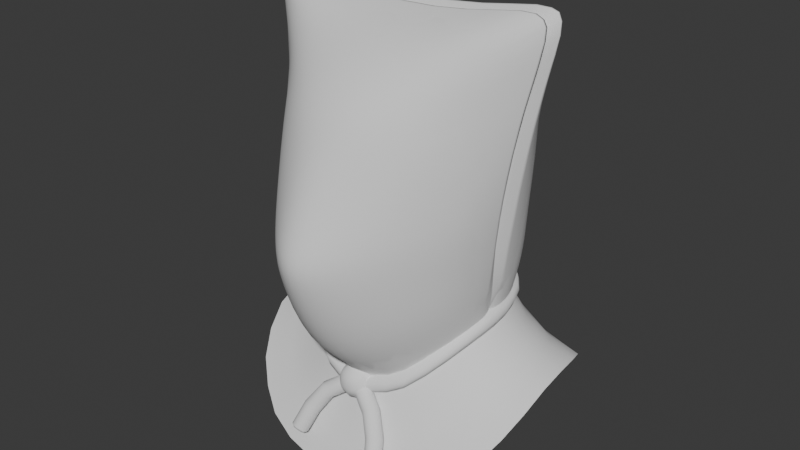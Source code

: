 # Source: Attire_Accessory_Mask_HeadBag.blend  (saved by Blender 4.3.34; exported with 4.5.12 LTS)
import bpy
from mathutils import Matrix  # noqa: F401  (used for matrix-valued properties, if any)

bpy.ops.wm.read_factory_settings(use_empty=True)
scene = bpy.context.scene
scene.name = 'Scene'

# ---- world
world_world = bpy.data.worlds.new('World'); scene.world = world_world
world_world.use_nodes = True; world_world.node_tree.nodes.clear()
_N = world_world.node_tree.nodes; _L = world_world.node_tree.links
n0 = _N.new('ShaderNodeOutputWorld'); n0.name = 'World Output'; n0.location = (300, 300)
n1 = _N.new('ShaderNodeBackground'); n1.name = 'Background'; n1.location = (10, 300)
n1.inputs[0].default_value = (0.05088, 0.05088, 0.05088, 1.0)
_L.new(n1.outputs[0], n0.inputs[0])
n0.is_active_output = True
world_world.color = (0.05088, 0.05088, 0.05088)
world_world.use_sun_shadow = False
world_world.sun_shadow_jitter_overblur = 0.0

# ---- meshes
me_attire_accessory_mask_headbag = bpy.data.meshes.new('Attire_Accessory_Mask_HeadBag')
me_attire_accessory_mask_headbag.from_pydata([(0.1381, 0.01927, 1.494), (0.1209, -0.07481, 1.446), (0.1381, -0.03444, 1.48), (0.02895, -0.1129, 1.4), (0.08356, -0.1018, 1.415), (0.05741, -0.1092, 1.405), (0.0, -0.1142, 1.398), (0.1064, 0.08831, 1.468), (0.1238, 0.07099, 1.479), (0.02828, 0.1139, 1.451), (0.08279, 0.102, 1.458), (0.0567, 0.1103, 1.453), (0.0, 0.1147, 1.45), (0.1042, -0.08952, 1.429), (0.1317, -0.05613, 1.464), (0.1395, -0.007488, 1.491), (0.1332, 0.04703, 1.49), (0.06704, 0.04373, 1.529), (0.05788, 0.05701, 1.529), (0.04702, 0.068, 1.529), (0.03435, 0.07682, 1.529), (0.01475, -0.07909, 1.473), (0.01856, 0.08249, 1.529), (0.02982, -0.07523, 1.478), (0.0, 0.08377, 1.529), (0.04227, -0.0694, 1.485), (0.05463, -0.05928, 1.496), (0.06428, -0.04572, 1.508), (0.07137, -0.03314, 1.516), (0.07578, -0.01782, 1.523), (0.07728, -0.002335, 1.526), (0.07654, 0.01362, 1.528), (0.07296, 0.02894, 1.528), (0.06705, 0.04372, 1.544), (0.05788, 0.05701, 1.544), (0.04702, 0.068, 1.544), (0.03434, 0.07682, 1.544), (0.01266, -0.07932, 1.487), (0.01855, 0.0825, 1.544), (0.02971, -0.07527, 1.493), (0.0, 0.08377, 1.544), (0.04208, -0.06952, 1.5), (0.05444, -0.05948, 1.511), (0.06422, -0.0458, 1.523), (0.0713, -0.0333, 1.531), (0.07576, -0.01791, 1.538), (0.07728, -0.002375, 1.541), (0.07654, 0.0136, 1.543), (0.07296, 0.02893, 1.543), (0.0, -0.1002, 1.421), (0.0, -0.08901, 1.446), (0.02492, -0.09861, 1.423), (0.02053, -0.08736, 1.448), (0.04852, -0.09452, 1.428), (0.03925, -0.08296, 1.453), (0.06935, -0.08724, 1.437), (0.05547, -0.07586, 1.461), (0.086, -0.07555, 1.449), (0.0694, -0.06443, 1.473), (0.09932, -0.06171, 1.464), (0.08008, -0.0506, 1.485), (0.1083, -0.04621, 1.477), (0.08748, -0.03723, 1.496), (0.1138, -0.02784, 1.49), (0.09197, -0.02119, 1.505), (0.1155, -0.005492, 1.498), (0.09346, -0.003215, 1.51), (0.1143, 0.01731, 1.501), (0.0925, 0.01551, 1.513), (0.1097, 0.04059, 1.499), (0.08836, 0.0342, 1.512), (0.1014, 0.06069, 1.492), (0.08132, 0.05122, 1.509), (0.08735, 0.07569, 1.485), (0.07014, 0.0651, 1.507), (0.06892, 0.08796, 1.48), (0.05625, 0.07654, 1.505), (0.04837, 0.09629, 1.477), (0.04041, 0.08518, 1.503), (0.02481, 0.1007, 1.476), (0.02132, 0.09042, 1.503), (0.0, 0.1017, 1.475), (0.0, 0.09161, 1.503), (0.05216, 0.07411, 1.537), (0.03801, 0.08391, 1.537), (0.0, 0.09173, 1.536), (0.02019, 0.09031, 1.537), (0.01405, -0.08723, 1.48), (0.0325, -0.08275, 1.485), (0.04639, -0.07623, 1.492), (0.06036, -0.06483, 1.504), (0.07099, -0.05004, 1.515), (0.0787, -0.03629, 1.524), (0.08361, -0.01935, 1.53), (0.08526, -0.002554, 1.533), (0.08445, 0.01471, 1.535), (0.08057, 0.03134, 1.536), (0.06403, 0.0621, 1.537), (0.07408, 0.0475, 1.536), (0.07273, 0.04677, 1.531), (0.07912, 0.03088, 1.531), (0.08295, 0.01449, 1.53), (0.08375, -0.002532, 1.528), (0.08211, -0.0191, 1.525), (0.07726, -0.03576, 1.519), (0.06968, -0.04926, 1.51), (0.05917, -0.06385, 1.499), (0.04552, -0.07495, 1.487), (0.03194, -0.0813, 1.48), (0.0, 0.0902, 1.531), (0.01987, 0.0888, 1.531), (0.0373, 0.08255, 1.532), (0.05118, 0.07294, 1.532), (0.06286, 0.06113, 1.532), (0.07272, 0.04677, 1.542), (0.07911, 0.03088, 1.541), (0.08292, 0.01451, 1.54), (0.08373, -0.002505, 1.539), (0.0821, -0.01904, 1.535), (0.0773, -0.03565, 1.529), (0.06971, -0.0492, 1.52), (0.0593, -0.06372, 1.509), (0.04566, -0.07489, 1.497), (0.03203, -0.08132, 1.49), (0.0, 0.0902, 1.542), (0.01988, 0.0888, 1.542), (0.01337, -0.08576, 1.485), (0.0373, 0.08254, 1.542), (0.05117, 0.07294, 1.542), (0.06285, 0.06112, 1.542), (0.009501, -0.09002, 1.488), (0.01089, -0.08616, 1.489), (0.01113, -0.08181, 1.49), (0.01057, -0.08149, 1.466), (0.01214, -0.0907, 1.479), (0.01089, -0.09141, 1.484), (0.0, -0.09211, 1.49), (0.005637, -0.09141, 1.489), (0.0, -0.09176, 1.467), (0.006008, -0.09437, 1.484), (0.00633, -0.09538, 1.478), (0.007975, -0.0932, 1.473), (0.0, -0.09538, 1.484), (0.0, -0.09647, 1.478), (0.0, -0.09513, 1.472), (0.006081, -0.08517, 1.492), (0.0, -0.08709, 1.493), (0.0, -0.08722, 1.464), (0.008221, -0.08475, 1.465), (0.0, -0.08325, 1.463), (0.006212, -0.08268, 1.464), (0.0191, -0.09429, 1.458), (0.01919, -0.09744, 1.46), (0.02076, -0.09928, 1.463), (0.0234, -0.0993, 1.467), (0.0264, -0.09751, 1.469), (0.02895, -0.09438, 1.469), (0.03038, -0.09075, 1.468), (0.03029, -0.0876, 1.465), (0.02872, -0.08577, 1.462), (0.02608, -0.08574, 1.459), (0.02308, -0.08753, 1.457), (0.02053, -0.09066, 1.456), (0.02854, -0.1021, 1.442), (0.02901, -0.1054, 1.444), (0.03125, -0.1076, 1.447), (0.03465, -0.1082, 1.449), (0.0383, -0.1069, 1.45), (0.04123, -0.104, 1.45), (0.04265, -0.1005, 1.449), (0.04218, -0.09713, 1.446), (0.03995, -0.09489, 1.444), (0.03655, -0.09436, 1.442), (0.03289, -0.09568, 1.44), (0.02996, -0.0985, 1.44), (0.04244, -0.1125, 1.424), (0.00964, -0.09275, 1.476), (0.006965, -0.09163, 1.469), (0.006994, -0.08851, 1.466), (0.0164, -0.08105, 1.466), (0.01765, -0.08148, 1.475), (0.01856, -0.08463, 1.476), (0.0341, -0.1116, 1.424), (0.03728, -0.1126, 1.422), (0.03769, -0.1148, 1.424), (0.03469, -0.1148, 1.426), (0.03937, -0.1164, 1.426), (0.03717, -0.1172, 1.429), (0.04187, -0.1169, 1.427), (0.04088, -0.118, 1.43), (0.04452, -0.1163, 1.427), (0.04483, -0.117, 1.43), (0.04661, -0.1146, 1.426), (0.04795, -0.1145, 1.429), (0.04759, -0.1124, 1.425), (0.04941, -0.1112, 1.428), (0.04718, -0.1102, 1.423), (0.04882, -0.108, 1.425), (0.0455, -0.1086, 1.422), (0.04634, -0.1056, 1.423), (0.043, -0.1081, 1.421), (0.04263, -0.1048, 1.422), (0.04035, -0.1088, 1.421), (0.03869, -0.1058, 1.421), (0.03826, -0.1104, 1.421), (0.03556, -0.1083, 1.422), (0.05951, -0.07473, 1.753), (0.06199, 0.04879, 1.76), (0.0, 0.06077, 1.758), (0.03374, 0.05758, 1.758), (0.06578, 0.05461, 1.736), (0.06006, -0.08611, 1.727), (0.03196, -0.08408, 1.755), (0.0, -0.08699, 1.756), (0.0, 0.08086, 1.732), (0.03344, 0.07529, 1.733), (0.09718, 0.02605, 1.744), (0.08782, -0.05854, 1.735), (0.03103, -0.1042, 1.728), (0.0, -0.1098, 1.729), (0.03995, 0.03356, 1.779), (0.0, 0.03435, 1.778), (0.03874, -0.05624, 1.779), (0.0, -0.05769, 1.779), (0.06922, 0.05702, 1.704), (0.0612, -0.09451, 1.698), (0.0, 0.09338, 1.7), (0.03513, 0.08576, 1.701), (0.09748, 0.02505, 1.711), (0.08753, -0.06185, 1.706), (0.03104, -0.1172, 1.695), (0.0, -0.1264, 1.694), (0.06934, 0.05854, 1.669), (0.06138, -0.1022, 1.658), (0.0, 0.09847, 1.665), (0.03607, 0.08897, 1.665), (0.09564, 0.02579, 1.674), (0.08723, -0.06372, 1.668), (0.03104, -0.1314, 1.65), (0.0, -0.1464, 1.646), (0.06816, 0.05986, 1.634), (0.06239, -0.1032, 1.626), (0.0, 0.1002, 1.632), (0.03705, 0.0896, 1.632), (0.09162, 0.02768, 1.637), (0.08677, -0.06213, 1.633), (0.03155, -0.1377, 1.621), (0.0, -0.155, 1.619), (0.0, 0.09938, 1.601), (0.0, 0.09465, 1.572), (0.03795, 0.0892, 1.601), (0.03724, 0.08521, 1.573), (0.06699, 0.06151, 1.602), (0.06476, 0.06136, 1.573), (0.08722, 0.02982, 1.602), (0.08241, 0.03142, 1.572), (0.08394, -0.05692, 1.598), (0.0793, -0.04918, 1.562), (0.06226, -0.09777, 1.593), (0.06057, -0.08385, 1.55), (0.03206, -0.1326, 1.59), (0.03216, -0.1108, 1.537), (0.0, -0.1484, 1.588), (0.0, -0.1206, 1.531), (0.07032, 0.03098, 1.781), (0.09555, 0.02671, 1.768), (0.09423, 0.02332, 1.783), (0.08879, -0.05453, 1.76), (0.06844, -0.05364, 1.779), (0.09036, -0.0476, 1.78), (0.01757, 0.05982, 1.758), (0.04783, 0.05447, 1.759), (0.06343, 0.05265, 1.749), (0.05953, -0.08124, 1.74), (0.04612, -0.08045, 1.754), (0.0164, -0.08624, 1.756), (0.01685, 0.07971, 1.732), (0.0, 0.07159, 1.746), (0.03321, 0.06717, 1.746), (0.04962, 0.06662, 1.734), (0.08206, 0.04064, 1.74), (0.07364, -0.07325, 1.73), (0.01565, -0.1085, 1.729), (0.04589, -0.09661, 1.727), (0.03122, -0.09529, 1.742), (0.0, -0.09944, 1.743), (0.02085, 0.03411, 1.779), (0.02013, -0.05723, 1.779), (0.03544, 0.0467, 1.769), (0.0, 0.04861, 1.769), (0.0, -0.07295, 1.768), (0.03389, -0.07092, 1.767), (0.01759, 0.09194, 1.7), (0.05249, 0.07318, 1.702), (0.08464, 0.04064, 1.708), (0.07472, -0.07887, 1.701), (0.01551, -0.1239, 1.694), (0.04647, -0.1074, 1.696), (0.0876, -0.06026, 1.721), (0.06073, -0.09034, 1.714), (0.03424, 0.08154, 1.717), (0.06787, 0.05596, 1.721), (0.03102, -0.1109, 1.713), (0.0, -0.118, 1.713), (0.09752, 0.02541, 1.729), (0.0, 0.08816, 1.717), (0.01823, 0.09639, 1.665), (0.05318, 0.07538, 1.667), (0.08408, 0.04171, 1.671), (0.07523, -0.0833, 1.663), (0.01552, -0.1419, 1.648), (0.04647, -0.1181, 1.654), (0.08737, -0.0631, 1.688), (0.06128, -0.0988, 1.678), (0.03569, 0.08801, 1.683), (0.06962, 0.05786, 1.686), (0.031, -0.1245, 1.672), (0.0, -0.1367, 1.67), (0.09687, 0.02521, 1.693), (0.0, 0.09661, 1.682), (0.01902, 0.09763, 1.632), (0.05336, 0.07615, 1.633), (0.08149, 0.04343, 1.635), (0.076, -0.08257, 1.63), (0.01576, -0.15, 1.62), (0.0473, -0.1218, 1.624), (0.0, 0.09961, 1.648), (0.03652, 0.08939, 1.648), (0.06189, -0.1036, 1.641), (0.03126, -0.1358, 1.634), (0.08717, -0.06344, 1.651), (0.06878, 0.05915, 1.651), (0.0, -0.1526, 1.631), (0.09379, 0.02665, 1.655), (0.0, 0.1002, 1.616), (0.03761, 0.0897, 1.617), (0.01972, 0.09685, 1.601), (0.0, 0.09756, 1.586), (0.03784, 0.08764, 1.587), (0.01941, 0.09216, 1.572), (0.0, 0.09074, 1.558), (0.03616, 0.08227, 1.558), (0.0676, 0.06075, 1.618), (0.05355, 0.07677, 1.602), (0.06612, 0.06176, 1.587), (0.05225, 0.07464, 1.573), (0.06278, 0.06028, 1.558), (0.08941, 0.02877, 1.619), (0.07866, 0.04551, 1.602), (0.08498, 0.03073, 1.587), (0.07512, 0.04642, 1.573), (0.07925, 0.03183, 1.558), (0.08564, -0.05982, 1.616), (0.08189, -0.05364, 1.58), (0.076, -0.04283, 1.545), (0.06247, -0.1013, 1.611), (0.0747, -0.07705, 1.596), (0.06184, -0.09223, 1.572), (0.0715, -0.06655, 1.556), (0.05791, -0.07212, 1.53), (0.03179, -0.1369, 1.608), (0.04772, -0.1167, 1.591), (0.03237, -0.124, 1.564), (0.04719, -0.09903, 1.543), (0.03093, -0.09337, 1.514), (0.0, -0.154, 1.607), (0.01608, -0.144, 1.589), (0.0, -0.137, 1.561), (0.01628, -0.1181, 1.533), (0.0, -0.1006, 1.508), (0.08373, 0.02755, 1.782), (0.09424, 0.02567, 1.777), (0.0783, 0.03907, 1.763), (0.08905, -0.05144, 1.771), (0.08071, -0.05109, 1.779), (0.06317, 0.0417, 1.77), (0.06115, -0.06563, 1.766), (0.05609, 0.03275, 1.78), (0.09659, 0.02664, 1.757), (0.05469, -0.05516, 1.779), (0.08835, -0.05673, 1.748), (0.07322, -0.06621, 1.755), (0.08628, 0.0001516, 1.571), (0.08706, 0.004303, 1.571), (0.09254, -0.003384, 1.603), (0.09328, -0.0001242, 1.603), (0.09915, -0.005712, 1.639), (0.09983, -0.002482, 1.639), (0.1064, -0.007185, 1.679), (0.1069, -0.004066, 1.678), (0.114, -0.007081, 1.719), (0.1142, -0.00413, 1.718), (0.1213, -0.00534, 1.754), (0.1213, -0.00252, 1.754), (0.0, -0.004507, 1.794), (0.06054, -0.003762, 1.798), (0.0, -0.001531, 1.794), (0.05946, -0.0008449, 1.798), (0.08615, -0.0181, 1.568), (0.08549, -0.01393, 1.569), (0.09247, -0.02241, 1.601), (0.09195, -0.01906, 1.602), (0.09865, -0.02642, 1.639), (0.0983, -0.02305, 1.639), (0.1052, -0.02796, 1.678), (0.1052, -0.02471, 1.678), (0.1128, -0.02747, 1.718), (0.1131, -0.02445, 1.718), (0.1202, -0.02538, 1.752), (0.1207, -0.02256, 1.753), (0.0, -0.02461, 1.794), (0.05936, -0.02377, 1.798), (0.0, -0.02175, 1.794), (0.06055, -0.02097, 1.798), (0.1249, 0.0003986, 1.803), (0.1057, 0.0003023, 1.805), (0.1254, -0.002306, 1.803), (0.1066, -0.002527, 1.805), (0.1279, -0.0004927, 1.787), (0.1283, -0.003203, 1.787), (0.1251, -0.01931, 1.802), (0.1064, -0.01957, 1.805), (0.1244, -0.02193, 1.802), (0.1055, -0.02228, 1.805), (0.1279, -0.02028, 1.787), (0.1273, -0.02294, 1.786), (0.01702, 0.0705, 1.746), (0.04822, 0.06144, 1.747), (0.07822, 0.03513, 1.772), (0.0457, -0.08959, 1.741), (0.01587, -0.09847, 1.743), (0.08004, 0.04051, 1.752), (0.01858, 0.048, 1.769), (0.01757, -0.07236, 1.768), (0.07427, -0.0602, 1.767), (0.07421, -0.07607, 1.716), (0.05123, 0.07051, 1.719), (0.01555, -0.1162, 1.713), (0.01714, 0.08691, 1.717), (0.04624, -0.1021, 1.713), (0.0837, 0.04056, 1.725), (0.07497, -0.0815, 1.682), (0.05305, 0.07467, 1.684), (0.01549, -0.1332, 1.67), (0.08473, 0.04105, 1.69), (0.01793, 0.09487, 1.682), (0.04644, -0.1131, 1.674), (0.0186, 0.09723, 1.648), (0.04684, -0.121, 1.637), (0.07572, -0.08364, 1.646), (0.05324, 0.07578, 1.649), (0.01562, -0.1476, 1.632), (0.08291, 0.0425, 1.653), (0.01944, 0.09761, 1.616), (0.01972, 0.09501, 1.587), (0.01884, 0.08851, 1.558), (0.05353, 0.07664, 1.617), (0.05317, 0.07609, 1.587), (0.05075, 0.07264, 1.558), (0.08008, 0.04451, 1.618), (0.0771, 0.0462, 1.587), (0.07251, 0.0461, 1.558), (0.0756, -0.08031, 1.614), (0.07348, -0.07278, 1.576), (0.06842, -0.05769, 1.538), (0.04755, -0.1205, 1.609), (0.04783, -0.1098, 1.568), (0.0452, -0.0843, 1.521), (0.01589, -0.1491, 1.607), (0.01631, -0.1335, 1.562), (0.0157, -0.09881, 1.509), (0.04812, -0.06889, 1.767), (0.07329, -0.07023, 1.742), (0.04962, 0.04508, 1.769), (0.08228, 0.0006532, 1.556), (0.08312, 0.007786, 1.557), (0.08949, -0.001637, 1.586), (0.09022, 0.001632, 1.587), (0.09576, -0.004693, 1.62), (0.09648, -0.001442, 1.62), (0.1027, -0.006583, 1.659), (0.1033, -0.003397, 1.659), (0.1102, -0.007363, 1.699), (0.1106, -0.004327, 1.699), (0.1176, -0.006363, 1.737), (0.1177, -0.003481, 1.736), (0.03109, -0.004294, 1.795), (0.03042, -0.001337, 1.795), (0.08197, -0.01645, 1.553), (0.08157, -0.009646, 1.554), (0.0894, -0.02015, 1.585), (0.08889, -0.01682, 1.585), (0.09555, -0.02461, 1.62), (0.09509, -0.02125, 1.62), (0.1018, -0.0275, 1.658), (0.1016, -0.02418, 1.658), (0.1089, -0.02794, 1.698), (0.1091, -0.0248, 1.699), (0.1164, -0.02657, 1.735), (0.1168, -0.02366, 1.736), (0.03037, -0.02438, 1.795), (0.03111, -0.02153, 1.795), (0.1183, 0.0004905, 1.805), (0.1189, -0.002271, 1.805), (0.1279, 9.964e-05, 1.797), (0.1284, -0.002589, 1.797), (0.1187, -0.01928, 1.805), (0.1179, -0.02193, 1.805), (0.1281, -0.01962, 1.797), (0.1274, -0.02224, 1.797), (0.08654, -0.003092, 1.802), (0.08547, -0.0002138, 1.802), (0.1254, -0.004196, 1.772), (0.1252, -0.001437, 1.772), (0.08529, -0.02298, 1.802), (0.08647, -0.02022, 1.802), (0.1243, -0.02407, 1.771), (0.1249, -0.02134, 1.771), (0.1109, 0.01073, 1.75), (0.1075, 0.009324, 1.715), (0.04935, 0.01598, 1.79), (0.08727, 0.0155, 1.794), (0.1031, 0.009732, 1.676), (0.09743, 0.01154, 1.638), (0.09176, 0.01378, 1.602), (0.08275, 0.01645, 1.557), (0.07024, 0.01594, 1.792), (0.09456, 0.0126, 1.62), (0.1093, 0.009872, 1.733), (0.08901, 0.0151, 1.587), (0.09991, 0.01443, 1.794), (0.1122, 0.01281, 1.787), (0.1003, 0.01053, 1.657), (0.02546, 0.01592, 1.788), (0.1055, 0.009291, 1.696), (0.1126, 0.01164, 1.765), (0.1134, 0.01238, 1.778), (0.0, 0.01589, 1.787), (0.08606, 0.01651, 1.572), (0.1082, 0.01322, 1.792), (0.1009, -0.04395, 1.712), (0.08547, -0.03808, 1.793), (0.09737, -0.04471, 1.673), (0.09413, -0.043, 1.636), (0.08957, -0.03838, 1.6), (0.1044, -0.04164, 1.743), (0.1083, -0.03894, 1.772), (0.04833, -0.03965, 1.789), (0.0, -0.04074, 1.787), (0.08391, -0.03257, 1.566), (0.1051, -0.03673, 1.79), (0.1067, -0.0403, 1.759), (0.09202, -0.04091, 1.618), (0.0869, -0.03575, 1.582), (0.06885, -0.03888, 1.792), (0.09756, -0.03722, 1.793), (0.1025, -0.04292, 1.728), (0.08063, -0.02711, 1.55), (0.02492, -0.04039, 1.788), (0.1081, -0.03761, 1.783), (0.09581, -0.04424, 1.655), (0.0991, -0.04459, 1.693), (0.0, -0.01321, 1.786), (0.06024, -0.01257, 1.79), (0.1114, -0.01433, 1.749), (0.1053, -0.01574, 1.719), (0.0987, -0.0158, 1.679), (0.09253, -0.01423, 1.639), (0.0873, -0.01127, 1.602), (0.08349, -0.007282, 1.57), (0.09667, -0.01183, 1.795), (0.1137, -0.01179, 1.791), (0.1168, -0.01268, 1.776), (0.03208, -0.013, 1.787), (0.1083, -0.01515, 1.735), (0.1021, -0.01597, 1.7), (0.09553, -0.01521, 1.659), (0.08965, -0.01289, 1.62), (0.08537, -0.009394, 1.586), (0.08119, -0.004934, 1.555), (0.1072, -0.0117, 1.795), (0.1168, -0.01212, 1.785), (0.08152, -0.01214, 1.793), (0.1146, -0.01346, 1.763)], [], [(6, 3, 51, 49), (49, 51, 52, 50), (150, 52, 133), (3, 5, 53, 51), (51, 53, 54, 52), (52, 150, 149, 50), (5, 4, 55, 53), (53, 55, 56, 54), (54, 56, 25, 23), (4, 13, 57, 55), (55, 57, 58, 56), (56, 58, 26, 25), (13, 1, 59, 57), (57, 59, 60, 58), (58, 60, 27, 26), (1, 14, 61, 59), (59, 61, 62, 60), (60, 62, 28, 27), (14, 2, 63, 61), (61, 63, 64, 62), (62, 64, 29, 28), (2, 15, 65, 63), (63, 65, 66, 64), (64, 66, 30, 29), (15, 0, 67, 65), (65, 67, 68, 66), (66, 68, 31, 30), (0, 16, 69, 67), (67, 69, 70, 68), (68, 70, 32, 31), (16, 8, 71, 69), (69, 71, 72, 70), (70, 72, 17, 32), (8, 7, 73, 71), (71, 73, 74, 72), (72, 74, 18, 17), (7, 10, 75, 73), (73, 75, 76, 74), (74, 76, 19, 18), (10, 11, 77, 75), (75, 77, 78, 76), (76, 78, 20, 19), (11, 9, 79, 77), (77, 79, 80, 78), (78, 80, 22, 20), (9, 12, 81, 79), (79, 81, 82, 80), (80, 82, 24, 22), (100, 96, 95, 101), (31, 32, 100, 101), (101, 95, 94, 102), (30, 31, 101, 102), (102, 94, 93, 103), (29, 30, 102, 103), (103, 93, 92, 104), (28, 29, 103, 104), (104, 92, 91, 105), (27, 28, 104, 105), (105, 91, 90, 106), (26, 27, 105, 106), (106, 90, 89, 107), (25, 26, 106, 107), (107, 89, 88, 108), (23, 25, 107, 108), (109, 85, 86, 110), (22, 24, 109, 110), (88, 87, 181, 108), (110, 86, 84, 111), (20, 22, 110, 111), (111, 84, 83, 112), (19, 20, 111, 112), (112, 83, 97, 113), (18, 19, 112, 113), (113, 97, 98, 99), (17, 18, 113, 99), (96, 98, 114, 115), (33, 48, 115, 114), (48, 47, 116, 115), (95, 96, 115, 116), (47, 46, 117, 116), (94, 95, 116, 117), (46, 45, 118, 117), (93, 94, 117, 118), (45, 44, 119, 118), (92, 93, 118, 119), (44, 43, 120, 119), (91, 92, 119, 120), (43, 42, 121, 120), (90, 91, 120, 121), (42, 41, 122, 121), (89, 90, 121, 122), (41, 39, 123, 122), (88, 89, 122, 123), (40, 38, 125, 124), (86, 85, 124, 125), (39, 37, 126, 123), (38, 36, 127, 125), (84, 86, 125, 127), (36, 35, 128, 127), (83, 84, 127, 128), (35, 34, 129, 128), (97, 83, 128, 129), (34, 33, 114, 129), (98, 97, 129, 114), (32, 17, 99, 100), (99, 98, 96, 100), (126, 135, 134, 87), (131, 130, 135, 126), (132, 131, 126, 37), (139, 142, 143, 140), (140, 143, 144, 141), (130, 137, 139, 135), (135, 139, 140, 134), (137, 136, 142, 139), (130, 131, 145, 137), (137, 145, 146, 136), (147, 149, 150, 148), (131, 132, 145), (190, 175, 192), (192, 175, 194), (194, 175, 196), (196, 175, 198), (198, 175, 200), (200, 175, 202), (202, 175, 204), (184, 175, 186), (204, 175, 183), (186, 175, 188), (188, 175, 190), (154, 166, 167, 155), (155, 167, 168, 156), (156, 168, 169, 157), (157, 169, 170, 158), (158, 170, 171, 159), (159, 171, 172, 160), (160, 172, 173, 161), (161, 173, 174, 162), (162, 174, 163, 151), (151, 163, 164, 152), (152, 164, 165, 153), (153, 165, 166, 154), (164, 185, 187, 165), (165, 187, 189, 166), (166, 189, 191, 167), (167, 191, 193, 168), (168, 193, 195, 169), (169, 195, 197, 170), (170, 197, 199, 171), (171, 199, 201, 172), (172, 201, 203, 173), (173, 203, 205, 174), (174, 205, 182, 163), (163, 182, 185, 164), (141, 153, 154, 176), (177, 152, 153, 141), (178, 151, 152, 177), (148, 162, 151, 178), (133, 161, 162, 148), (179, 160, 161, 133), (21, 159, 160, 179), (180, 158, 159, 21), (181, 157, 158, 180), (87, 156, 157, 181), (134, 155, 156, 87), (176, 154, 155, 134), (141, 144, 138, 177), (177, 138, 178), (148, 178, 138, 147), (150, 133, 148), (140, 176, 134), (141, 176, 140), (87, 88, 123, 126), (21, 23, 180), (108, 181, 180, 23), (23, 21, 179, 54), (54, 179, 133, 52), (185, 182, 183, 184), (187, 185, 184, 186), (189, 187, 186, 188), (191, 189, 188, 190), (193, 191, 190, 192), (195, 193, 192, 194), (197, 195, 194, 196), (199, 197, 196, 198), (201, 199, 198, 200), (203, 201, 200, 202), (205, 203, 202, 204), (182, 205, 204, 183), (183, 175, 184), (214, 277, 426, 276), (277, 208, 270, 426), (426, 270, 209, 278), (276, 426, 278, 215), (215, 278, 427, 279), (278, 209, 271, 427), (427, 271, 207, 272), (279, 427, 272, 210), (494, 560, 543, 402), (266, 371, 428, 370), (371, 265, 372, 428), (428, 372, 207, 375), (370, 428, 375, 264), (211, 273, 429, 283), (273, 206, 274, 429), (429, 274, 212, 284), (283, 429, 284, 218), (218, 284, 430, 282), (284, 212, 275, 430), (430, 275, 213, 285), (282, 430, 285, 219), (520, 526, 377, 220), (210, 272, 431, 280), (272, 207, 372, 431), (431, 372, 265, 378), (280, 431, 378, 216), (209, 270, 432, 288), (270, 208, 289, 432), (432, 289, 221, 286), (288, 432, 286, 220), (222, 287, 433, 291), (287, 223, 290, 433), (433, 290, 213, 275), (291, 433, 275, 212), (269, 374, 434, 373), (374, 268, 376, 434), (434, 376, 206, 381), (373, 434, 381, 267), (245, 352, 552, 543), (551, 380, 217, 545), (217, 281, 435, 298), (281, 211, 299, 435), (435, 299, 225, 295), (298, 435, 295, 229), (215, 279, 436, 300), (279, 210, 301, 436), (436, 301, 224, 293), (300, 436, 293, 227), (218, 282, 437, 302), (282, 219, 303, 437), (437, 303, 231, 296), (302, 437, 296, 230), (523, 527, 347, 244), (377, 526, 521, 264), (492, 552, 544, 400), (214, 276, 438, 305), (276, 215, 300, 438), (438, 300, 227, 292), (305, 438, 292, 226), (211, 283, 439, 299), (283, 218, 302, 439), (439, 302, 230, 297), (299, 439, 297, 225), (210, 280, 440, 301), (280, 216, 304, 440), (440, 304, 228, 294), (301, 440, 294, 224), (229, 295, 441, 312), (295, 225, 313, 441), (441, 313, 233, 309), (312, 441, 309, 237), (227, 293, 442, 314), (293, 224, 315, 442), (442, 315, 232, 307), (314, 442, 307, 235), (230, 296, 443, 316), (296, 231, 317, 443), (443, 317, 239, 310), (316, 443, 310, 238), (224, 294, 444, 315), (294, 228, 318, 444), (444, 318, 236, 308), (315, 444, 308, 232), (552, 352, 256, 544), (256, 353, 553, 544), (226, 292, 445, 319), (292, 227, 314, 445), (445, 314, 235, 306), (319, 445, 306, 234), (225, 297, 446, 313), (297, 230, 316, 446), (446, 316, 238, 311), (313, 446, 311, 233), (234, 306, 447, 326), (306, 235, 327, 447), (447, 327, 243, 320), (326, 447, 320, 242), (233, 311, 448, 328), (311, 238, 329, 448), (448, 329, 246, 325), (328, 448, 325, 241), (237, 309, 449, 330), (309, 233, 328, 449), (449, 328, 241, 323), (330, 449, 323, 245), (235, 307, 450, 327), (307, 232, 331, 450), (450, 331, 240, 321), (327, 450, 321, 243), (238, 310, 451, 329), (310, 239, 332, 451), (451, 332, 247, 324), (329, 451, 324, 246), (232, 308, 452, 331), (308, 236, 333, 452), (452, 333, 244, 322), (331, 452, 322, 240), (527, 524, 254, 347), (242, 320, 453, 334), (320, 243, 335, 453), (453, 335, 250, 336), (334, 453, 336, 248), (248, 336, 454, 337), (336, 250, 338, 454), (454, 338, 251, 339), (337, 454, 339, 249), (249, 339, 455, 340), (339, 251, 341, 455), (243, 321, 456, 335), (321, 240, 342, 456), (456, 342, 252, 343), (335, 456, 343, 250), (250, 343, 457, 338), (343, 252, 344, 457), (457, 344, 253, 345), (338, 457, 345, 251), (251, 345, 458, 341), (345, 253, 346, 458), (240, 322, 459, 342), (322, 244, 347, 459), (459, 347, 254, 348), (342, 459, 348, 252), (252, 348, 460, 344), (348, 254, 349, 460), (460, 349, 255, 350), (344, 460, 350, 253), (253, 350, 461, 346), (350, 255, 351, 461), (553, 353, 257, 549), (547, 222, 379, 554), (255, 538, 525, 351), (518, 528, 304, 216), (245, 323, 462, 352), (323, 241, 355, 462), (462, 355, 258, 356), (352, 462, 356, 256), (256, 356, 463, 353), (356, 258, 357, 463), (463, 357, 259, 358), (353, 463, 358, 257), (257, 358, 464, 354), (358, 259, 359, 464), (241, 325, 465, 355), (325, 246, 360, 465), (465, 360, 260, 361), (355, 465, 361, 258), (258, 361, 466, 357), (361, 260, 362, 466), (466, 362, 261, 363), (357, 466, 363, 259), (259, 363, 467, 359), (363, 261, 364, 467), (246, 324, 468, 360), (324, 247, 365, 468), (468, 365, 262, 366), (360, 468, 366, 260), (260, 366, 469, 362), (366, 262, 367, 469), (469, 367, 263, 368), (362, 469, 368, 261), (261, 368, 470, 364), (368, 263, 369, 470), (528, 519, 228, 304), (524, 529, 349, 254), (268, 374, 555, 541), (554, 379, 268, 541), (555, 374, 269, 550), (545, 217, 298, 556), (556, 298, 229, 540), (549, 257, 354, 557), (529, 538, 255, 349), (521, 530, 370, 264), (47, 48, 351, 525), (548, 223, 287, 558), (550, 269, 373, 559), (558, 287, 222, 547), (206, 376, 471, 274), (376, 268, 379, 471), (471, 379, 222, 291), (274, 471, 291, 212), (206, 273, 472, 381), (273, 211, 281, 472), (472, 281, 217, 380), (381, 472, 380, 267), (559, 373, 267, 546), (237, 330, 560, 542), (530, 539, 266, 370), (33, 461, 351, 48), (408, 545, 556, 498), (266, 539, 531, 371), (531, 536, 265, 371), (522, 532, 333, 236), (532, 523, 244, 333), (221, 537, 533, 286), (207, 271, 473, 375), (271, 209, 288, 473), (473, 288, 220, 377), (375, 473, 377, 264), (560, 330, 245, 543), (286, 533, 520, 220), (519, 534, 318, 228), (534, 522, 236, 318), (229, 312, 561, 540), (561, 312, 237, 542), (265, 536, 535, 378), (33, 34, 346, 461), (384, 568, 578, 476), (474, 475, 383, 382), (382, 383, 477, 476), (476, 578, 569, 382), (386, 567, 577, 478), (476, 477, 385, 384), (384, 385, 479, 478), (478, 577, 568, 384), (388, 566, 576, 480), (478, 479, 387, 386), (386, 387, 481, 480), (480, 576, 567, 386), (390, 565, 575, 482), (480, 481, 389, 388), (388, 389, 483, 482), (482, 575, 566, 388), (392, 564, 574, 484), (482, 483, 391, 390), (390, 391, 485, 484), (484, 574, 565, 390), (573, 486, 394, 562), (484, 485, 393, 392), (395, 397, 487, 486), (486, 573, 563, 395), (35, 458, 346, 34), (486, 487, 396, 394), (35, 36, 341, 458), (488, 489, 399, 398), (398, 399, 491, 490), (489, 579, 569, 399), (399, 569, 578, 491), (490, 491, 401, 400), (400, 401, 493, 492), (491, 578, 568, 401), (401, 568, 577, 493), (492, 493, 403, 402), (402, 403, 495, 494), (493, 577, 567, 403), (403, 567, 576, 495), (494, 495, 405, 404), (404, 405, 497, 496), (495, 576, 566, 405), (405, 566, 575, 497), (498, 556, 540, 406), (496, 497, 407, 406), (406, 407, 499, 498), (497, 575, 565, 407), (407, 565, 574, 499), (422, 550, 559, 509), (498, 499, 409, 408), (411, 413, 501, 500), (499, 574, 564, 409), (413, 563, 573, 501), (410, 548, 558, 500), (500, 501, 412, 410), (415, 417, 503, 502), (501, 573, 562, 412), (417, 570, 580, 503), (502, 503, 416, 414), (414, 416, 505, 504), (503, 580, 571, 416), (416, 571, 581, 505), (504, 505, 419, 418), (421, 423, 507, 506), (505, 581, 572, 419), (420, 571, 580, 506), (506, 580, 570, 421), (424, 572, 581, 508), (506, 507, 422, 420), (420, 422, 509, 508), (509, 559, 546, 425), (508, 581, 571, 420), (395, 563, 582, 510), (508, 509, 425, 424), (415, 511, 510, 417), (510, 582, 570, 417), (419, 572, 583, 512), (510, 511, 397, 395), (392, 393, 513, 512), (512, 583, 564, 392), (421, 570, 582, 515), (512, 513, 418, 419), (421, 515, 514, 423), (546, 267, 380, 551), (514, 515, 413, 411), (408, 409, 517, 516), (515, 582, 563, 413), (409, 564, 583, 517), (516, 517, 424, 425), (517, 583, 572, 424), (378, 535, 518, 216), (513, 393, 518, 535), (536, 418, 513, 535), (483, 389, 522, 534), (391, 483, 534, 519), (487, 397, 520, 533), (537, 396, 487, 533), (481, 387, 523, 532), (389, 481, 532, 522), (504, 418, 536, 531), (539, 414, 504, 531), (502, 414, 539, 530), (415, 502, 530, 521), (477, 383, 538, 529), (385, 477, 529, 524), (485, 391, 519, 528), (393, 485, 528, 518), (479, 385, 524, 527), (387, 479, 527, 523), (511, 415, 521, 526), (397, 511, 526, 520), (38, 455, 341, 36), (538, 383, 475, 525), (492, 402, 543, 552), (408, 516, 551, 545), (496, 406, 540, 561), (500, 558, 547, 411), (496, 561, 542, 404), (398, 549, 557, 488), (507, 555, 550, 422), (490, 553, 549, 398), (490, 400, 544, 553), (423, 514, 554, 541), (507, 423, 541, 555), (425, 546, 551, 516), (404, 542, 560, 494), (411, 547, 554, 514), (382, 569, 579, 474), (38, 40, 340, 455), (44, 45, 557, 354), (43, 44, 354, 464), (43, 464, 359, 42), (41, 42, 359, 467), (41, 467, 364, 39), (37, 39, 132), (364, 470, 132, 39), (145, 470, 369, 146), (132, 470, 145), (489, 46, 579), (474, 579, 46), (525, 475, 47), (557, 45, 488), (46, 489, 488, 45), (47, 475, 474, 46)])
me_attire_accessory_mask_headbag.polygons.foreach_set('use_smooth', [True] * 559)
_k = set([(17, 18), (17, 32), (18, 19), (19, 20), (20, 22), (21, 23), (21, 179), (21, 180), (22, 24), (23, 25), (25, 26), (26, 27), (27, 28), (28, 29), (29, 30), (30, 31), (31, 32), (33, 34), (33, 48), (34, 35), (35, 36), (36, 38), (37, 39), (37, 126), (37, 132), (38, 40), (39, 41), (41, 42), (42, 43), (43, 44), (44, 45), (45, 46), (46, 47), (46, 579), (47, 48), (87, 126), (87, 134), (87, 181), (132, 145), (133, 148), (133, 150), (133, 179), (134, 176), (141, 176), (141, 177), (145, 146), (148, 178), (149, 150), (177, 178), (180, 181), (562, 573), (563, 573), (563, 582), (564, 574), (564, 583), (565, 574), (565, 575), (566, 575), (566, 576), (567, 576), (567, 577), (568, 577), (568, 578), (569, 578), (569, 579), (570, 580), (570, 582), (571, 580), (571, 581), (572, 581), (572, 583)])
me_attire_accessory_mask_headbag.attributes.new('sharp_edge', 'BOOLEAN', 'EDGE').data.foreach_set('value', [ (min(e.vertices), max(e.vertices)) in _k for e in me_attire_accessory_mask_headbag.edges])
_uv = me_attire_accessory_mask_headbag.uv_layers.new(name='UVMap')
_uv.uv.foreach_set('vector', [0.0, 0.0, 0.0, 0.0, 0.0, 0.0, 0.0, 0.0, 0.0, 0.0, 0.0, 0.0, 0.0, 0.0, 0.0, 0.0, 0.8126, 0.603, 0.0, 0.0, 0.8764, 0.6154, 0.0, 0.0, 0.0, 0.0, 0.0, 0.0, 0.0, 0.0, 0.0, 0.0, 0.0, 0.0, 0.0, 0.0, 0.0, 0.0, 0.0, 0.0, 0.8126, 0.603, 0.7505, 0.5983, 0.0, 0.0, 0.0, 0.0, 0.0, 0.0, 0.0, 0.0, 0.0, 0.0, 0.0, 0.0, 0.0, 0.0, 0.0, 0.0, 0.0, 0.0, 0.0, 0.0, 0.0, 0.0, 0.0, 0.0, 0.0, 0.0, 0.0, 0.0, 0.0, 0.0, 0.0, 0.0, 0.0, 0.0, 0.0, 0.0, 0.0, 0.0, 0.0, 0.0, 0.0, 0.0, 0.0, 0.0, 0.0, 0.0, 0.0, 0.0, 0.0, 0.0, 0.0, 0.0, 0.0, 0.0, 0.0, 0.0, 0.0, 0.0, 0.0, 0.0, 0.0, 0.0, 0.0, 0.0, 0.0, 0.0, 0.0, 0.0, 0.0, 0.0, 0.0, 0.0, 0.0, 0.0, 0.0, 0.0, 0.0, 0.0, 0.0, 0.0, 0.0, 0.0, 0.0, 0.0, 0.0, 0.0, 0.0, 0.0, 0.0, 0.0, 0.0, 0.0, 0.0, 0.0, 0.0, 0.0, 0.0, 0.0, 0.0, 0.0, 0.0, 0.0, 0.0, 0.0, 0.0, 0.0, 0.0, 0.0, 0.0, 0.0, 0.0, 0.0, 0.0, 0.0, 0.0, 0.0, 0.0, 0.0, 0.0, 0.0, 0.0, 0.0, 0.0, 0.0, 0.0, 0.0, 0.0, 0.0, 0.0, 0.0, 0.0, 0.0, 0.0, 0.0, 0.0, 0.0, 0.0, 0.0, 0.0, 0.0, 0.0, 0.0, 0.0, 0.0, 0.0, 0.0, 0.0, 0.0, 0.0, 0.0, 0.0, 0.0, 0.0, 0.0, 0.0, 0.0, 0.0, 0.0, 0.0, 0.0, 0.0, 0.0, 0.0, 0.0, 0.0, 0.0, 0.0, 0.0, 0.0, 0.0, 0.0, 0.0, 0.0, 0.0, 0.0, 0.0, 0.0, 0.0, 0.0, 0.0, 0.0, 0.0, 0.0, 0.0, 0.0, 0.0, 0.0, 0.0, 0.0, 0.0, 0.0, 0.0, 0.0, 0.0, 0.0, 0.0, 0.0, 0.0, 0.0, 0.0, 0.0, 0.0, 0.0, 0.0, 0.0, 0.0, 0.0, 0.0, 0.0, 0.0, 0.0, 0.0, 0.0, 0.0, 0.0, 0.0, 0.0, 0.0, 0.0, 0.0, 0.0, 0.0, 0.0, 0.0, 0.0, 0.0, 0.0, 0.0, 0.0, 0.0, 0.0, 0.0, 0.0, 0.0, 0.0, 0.0, 0.0, 0.0, 0.0, 0.0, 0.0, 0.0, 0.0, 0.0, 0.0, 0.0, 0.0, 0.0, 0.0, 0.0, 0.0, 0.0, 0.0, 0.0, 0.0, 0.0, 0.0, 0.0, 0.0, 0.0, 0.0, 0.0, 0.0, 0.0, 0.0, 0.0, 0.0, 0.0, 0.0, 0.0, 0.0, 0.0, 0.0, 0.0, 0.0, 0.0, 0.0, 0.0, 0.0, 0.0, 0.0, 0.0, 0.0, 0.0, 0.0, 0.0, 0.0, 0.0, 0.0, 0.0, 0.0, 0.0, 0.0, 0.0, 0.0, 0.0, 0.0, 0.0, 0.0, 0.0, 0.0, 0.0, 0.0, 0.0, 0.0, 0.0, 0.0, 0.0, 0.0, 0.0, 0.0, 0.0, 0.0, 0.0, 0.0, 0.0, 0.0, 0.0, 0.0, 0.0, 0.0, 0.0, 0.0, 0.0, 0.0, 0.0, 0.0, 0.0, 0.0, 0.0, 0.0, 0.0, 0.0, 0.0, 0.0, 0.0, 0.0, 0.0, 0.0, 0.0, 0.0, 0.0, 0.0, 0.0, 0.0, 0.0, 0.0, 0.0, 0.0, 0.0, 0.0, 0.0, 0.0, 0.0, 0.0, 0.0, 0.0, 0.0, 0.0, 0.0, 0.0, 0.0, 0.0, 0.0, 0.0, 0.0, 0.0, 0.0, 0.0, 0.0, 0.0, 0.0, 0.0, 0.0, 0.0, 0.0, 0.0, 0.0, 0.0, 0.0, 0.0, 0.0, 0.0, 0.0, 0.0, 0.0, 0.0, 0.0, 0.0, 0.0, 0.0, 0.0, 0.0, 0.0, 0.0, 0.0, 0.0, 0.0, 0.0, 0.0, 0.0, 0.0, 0.0, 0.0, 0.0, 0.0, 0.0, 0.0, 0.0, 0.0, 0.0, 0.0, 0.0, 0.0, 0.0, 0.0, 0.0, 0.0, 0.0, 0.0, 0.0, 0.0, 0.0, 0.0, 0.0, 0.0, 0.0, 0.0, 0.0, 0.0, 0.0, 0.0, 0.0, 0.0, 0.0, 0.0, 0.0, 0.0, 0.0, 0.0, 0.0, 0.0, 0.0, 0.0, 0.0, 0.0, 0.0, 0.0, 0.0, 0.0, 0.0, 0.0, 0.0, 0.0, 0.0, 0.0, 0.0, 0.0, 0.0, 0.0, 0.0, 0.0, 0.0, 0.0, 0.0, 0.0, 0.0, 0.0, 0.0, 0.0, 0.0, 0.0, 0.0, 0.0, 0.0, 0.0, 0.0, 0.0, 0.0, 0.0, 0.0, 0.0, 0.0, 0.0, 0.0, 0.0, 0.0, 0.0, 0.0, 0.0, 0.0, 0.0, 0.0, 0.0, 0.0, 0.0, 0.0, 0.0, 0.0, 0.0, 0.0, 0.0, 0.0, 0.0, 0.0, 0.0, 0.0, 0.0, 0.0, 0.0, 0.0, 0.0, 0.0, 0.0, 0.0, 0.0, 0.0, 0.0, 0.0, 0.0, 0.0, 0.0, 0.0, 0.0, 0.0, 0.0, 0.0, 0.0, 0.0, 0.0, 0.0, 0.0, 0.0, 0.0, 0.0, 0.0, 0.0, 0.0, 0.0, 0.0, 0.0, 0.0, 0.0, 0.0, 0.0, 0.0, 0.0, 0.0, 0.0, 0.0, 0.0, 0.0, 0.0, 0.0, 0.0, 0.0, 0.0, 0.0, 0.0, 0.0, 0.0, 0.0, 0.0, 0.0, 0.0, 0.0, 0.0, 0.0, 0.0, 0.0, 0.0, 0.0, 0.0, 0.0, 0.0, 0.0, 0.0, 0.0, 0.0, 0.0, 0.0, 0.0, 0.0, 0.0, 0.0, 0.0, 0.0, 0.0, 0.0, 0.0, 0.0, 0.0, 0.0, 0.0, 0.0, 0.0, 0.0, 0.0, 0.0, 0.0, 0.0, 0.0, 0.0, 0.0, 0.0, 0.0, 0.0, 0.0, 0.0, 0.0, 0.0, 0.0, 0.0, 0.0, 0.0, 0.0, 0.0, 0.0, 0.0, 0.0, 0.0, 0.0, 0.0, 0.0, 0.0, 0.0, 0.0, 0.0, 0.0, 0.0, 0.0, 0.0, 0.0, 0.0, 0.0, 0.0, 0.0, 0.0, 0.0, 0.0, 0.0, 0.0, 0.0, 0.0, 0.0, 0.0, 0.0, 0.0, 0.0, 0.0, 0.0, 0.0, 0.0, 0.0, 0.0, 0.0, 0.0, 0.0, 0.0, 0.0, 0.0, 0.0, 0.0, 0.0, 0.0, 0.0, 0.0, 0.0, 0.0, 0.0, 0.0, 0.0, 0.0, 0.0, 0.0, 0.0, 0.0, 0.0, 0.0, 0.0, 0.0, 0.0, 0.0, 0.0, 0.0, 0.0, 0.0, 0.0, 0.0, 0.0, 0.0, 0.0, 0.0, 0.0, 0.0, 0.0, 0.0, 0.0, 0.0, 0.0, 0.0, 0.0, 0.0, 0.0, 0.0, 0.0, 0.0, 0.0, 0.0, 0.0, 0.0, 0.0, 0.0, 0.0, 0.0, 0.0, 0.0, 0.0, 0.0, 0.0, 0.0, 0.0, 0.0, 0.0, 0.0, 0.0, 0.0, 0.0, 0.0, 0.0, 0.0, 0.0, 0.0, 0.0, 0.0, 0.0, 0.0, 0.0, 0.0, 0.0, 0.0, 0.0, 0.0, 0.0, 0.0, 0.0, 0.0, 0.0, 0.0, 0.0, 0.0, 0.0, 0.0, 0.0, 0.0, 0.0, 0.0, 0.0, 0.0, 0.0, 0.0, 0.0, 0.0, 0.0, 0.0, 0.0, 0.0, 0.0, 0.0, 0.0, 0.0, 0.0, 0.0, 0.0, 0.0, 0.0, 0.0, 0.0, 0.0, 0.0, 0.0, 0.0, 0.0, 0.0, 0.0, 0.0, 0.0, 0.0, 0.0, 0.0, 0.0, 0.0, 0.0, 0.0, 0.0, 0.0, 0.0, 0.0, 0.0, 0.0, 0.0, 0.0, 0.4278, 0.1801, 0.4375, 0.25, 0.4934, 0.2499, 0.4819, 0.1934, 0.375, 0.1875, 0.375, 0.25, 0.4375, 0.25, 0.4278, 0.1801, 0.3717, 0.1384, 0.375, 0.1875, 0.4278, 0.1801, 0.4015, 0.113, 0.4375, 0.3125, 0.4375, 0.375, 0.5, 0.375, 0.5, 0.3125, 0.5, 0.3125, 0.5, 0.375, 0.5625, 0.375, 0.5625, 0.3125, 0.375, 0.25, 0.375, 0.3125, 0.4375, 0.3125, 0.4375, 0.25, 0.4375, 0.25, 0.4375, 0.3125, 0.5, 0.3125, 0.4934, 0.2499, 0.375, 0.3125, 0.375, 0.375, 0.4375, 0.375, 0.4375, 0.3125, 0.125, 0.5, 0.125, 0.5625, 0.1875, 0.5775, 0.1875, 0.5, 0.1875, 0.5, 0.1875, 0.5775, 0.2499, 0.5598, 0.25, 0.5, 0.7503, 0.5572, 0.7505, 0.5983, 0.8126, 0.603, 0.8127, 0.5592, 0.125, 0.5625, 0.1288, 0.6115, 0.1875, 0.5775, 0.0, 0.0, 0.0, 0.0, 0.0, 0.0, 0.0, 0.0, 0.0, 0.0, 0.0, 0.0, 0.0, 0.0, 0.0, 0.0, 0.0, 0.0, 0.0, 0.0, 0.0, 0.0, 0.0, 0.0, 0.0, 0.0, 0.0, 0.0, 0.0, 0.0, 0.0, 0.0, 0.0, 0.0, 0.0, 0.0, 0.0, 0.0, 0.0, 0.0, 0.0, 0.0, 0.0, 0.0, 0.0, 0.0, 0.0, 0.0, 0.0, 0.0, 0.0, 0.0, 0.0, 0.0, 0.0, 0.0, 0.0, 0.0, 0.0, 0.0, 0.0, 0.0, 0.0, 0.0, 0.0, 0.0, 0.0, 0.0, 0.0, 0.0, 0.0, 0.0, 0.0, 0.0, 0.0, 0.0, 0.0, 0.0, 0.0, 0.0, 0.0, 0.0, 0.0, 0.0, 0.0, 0.0, 0.0, 0.0, 0.0, 0.0, 0.0, 0.0, 0.0, 0.0, 0.0, 0.0, 0.0, 0.0, 0.0, 0.0, 0.0, 0.0, 0.0, 0.0, 0.0, 0.0, 0.0, 0.0, 0.0, 0.0, 0.0, 0.0, 0.0, 0.0, 0.0, 0.0, 0.0, 0.0, 0.0, 0.0, 0.0, 0.0, 0.0, 0.0, 0.0, 0.0, 0.0, 0.0, 0.0, 0.0, 0.0, 0.0, 0.0, 0.0, 0.0, 0.0, 0.0, 0.0, 0.0, 0.0, 0.0, 0.0, 0.0, 0.0, 0.0, 0.0, 0.0, 0.0, 0.0, 0.0, 0.0, 0.0, 0.0, 0.0, 0.0, 0.0, 0.0, 0.0, 0.0, 0.0, 0.0, 0.0, 0.0, 0.0, 0.0, 0.0, 0.0, 0.0, 0.0, 0.0, 0.0, 0.0, 0.0, 0.0, 0.0, 0.0, 0.0, 0.0, 0.0, 0.0, 0.0, 0.0, 0.0, 0.0, 0.0, 0.0, 0.0, 0.0, 0.0, 0.0, 0.0, 0.0, 0.0, 0.0, 0.0, 0.0, 0.0, 0.0, 0.0, 0.0, 0.0, 0.0, 0.0, 0.0, 0.0, 0.0, 0.0, 0.0, 0.0, 0.0, 0.0, 0.0, 0.0, 0.0, 0.0, 0.0, 0.0, 0.0, 0.0, 0.0, 0.0, 0.0, 0.0, 0.0, 0.0, 0.0, 0.0, 0.0, 0.0, 0.0, 0.0, 0.0, 0.0, 0.0, 0.0, 0.0, 0.0, 0.0, 0.0, 0.0, 0.0, 0.0, 0.0, 0.0, 0.0, 0.0, 0.0, 0.0, 0.0, 0.0, 0.0, 0.0, 0.0, 0.0, 0.0, 0.0, 0.0, 0.0, 0.0, 0.0, 0.0, 0.0, 0.0, 0.0, 0.0, 0.0, 0.0, 0.0, 0.0, 0.0, 0.0, 0.0, 0.0, 0.0, 0.0, 0.0, 0.0, 0.0, 0.0, 0.0, 0.0, 0.0, 0.0, 0.0, 0.0, 0.0, 0.0, 0.0, 0.0, 0.0, 0.0, 0.0, 0.0, 0.0, 0.0, 0.0, 0.0, 0.0, 0.0, 0.0, 0.0, 0.0, 0.0, 0.0, 0.0, 0.0, 0.0, 0.0, 0.0, 0.0, 0.0, 0.0, 0.0, 0.0, 0.0, 0.0, 0.0, 0.0, 0.0, 0.0, 0.0, 0.0, 0.0, 0.0, 0.0, 0.0, 0.0, 0.0, 0.0, 0.0, 0.0, 0.0, 0.0, 0.0, 0.0, 0.0, 0.0, 0.0, 0.0, 0.0, 0.0, 0.0, 0.0, 0.0, 0.0, 0.0, 0.0, 0.0, 0.0, 0.0, 0.0, 0.0, 0.0, 0.0, 0.0, 0.0, 0.5625, 0.375, 0.0, 0.0, 0.0, 0.0, 0.0, 0.0, 0.0, 0.0, 0.0, 0.0, 0.0, 0.0, 0.0, 0.0, 0.0, 0.0, 0.7503, 0.5572, 0.8126, 0.603, 0.8764, 0.6154, 0.8127, 0.5592, 0.5, 0.3125, 0.0, 0.0, 0.0, 0.0, 0.0, 0.0, 0.0, 0.0, 0.5, 0.3125, 0.0, 0.0, 0.0, 0.0, 0.0, 0.0, 0.0, 0.0, 0.0, 0.0, 0.0, 0.0, 0.0, 0.0, 0.0, 0.0, 0.0, 0.0, 0.0, 0.0, 0.0, 0.0, 0.0, 0.0, 0.0, 0.0, 0.0, 0.0, 0.0, 0.0, 0.0, 0.0, 0.0, 0.0, 0.0, 0.0, 0.0, 0.0, 0.0, 0.0, 0.0, 0.0, 0.0, 0.0, 0.0, 0.0, 0.0, 0.0, 0.0, 0.0, 0.0, 0.0, 0.0, 0.0, 0.0, 0.0, 0.0, 0.0, 0.0, 0.0, 0.0, 0.0, 0.0, 0.0, 0.0, 0.0, 0.0, 0.0, 0.0, 0.0, 0.0, 0.0, 0.0, 0.0, 0.0, 0.0, 0.0, 0.0, 0.0, 0.0, 0.0, 0.0, 0.0, 0.0, 0.0, 0.0, 0.0, 0.0, 0.0, 0.0, 0.0, 0.0, 0.0, 0.0, 0.0, 0.0, 0.0, 0.0, 0.0, 0.0, 0.0, 0.0, 0.0, 0.0, 0.0, 0.0, 0.0, 0.0, 0.0, 0.0, 0.0, 0.0, 0.0, 0.0, 0.0, 0.0, 0.0, 0.0, 0.0, 0.0, 0.0, 0.0, 0.0, 0.0, 0.0, 0.0, 0.0, 0.0, 0.0, 0.0, 0.0, 0.0, 0.0, 0.0, 0.0, 0.0, 0.0, 0.0, 0.0, 0.0, 0.5625, 0.375, 0.5938, 0.375, 0.595, 0.4089, 0.5722, 0.4077, 0.5938, 0.375, 0.625, 0.375, 0.625, 0.4115, 0.595, 0.4089, 0.595, 0.4089, 0.625, 0.4115, 0.625, 0.448, 0.5961, 0.4422, 0.5722, 0.4077, 0.595, 0.4089, 0.5961, 0.4422, 0.5745, 0.44, 0.5745, 0.44, 0.5961, 0.4422, 0.5984, 0.4736, 0.5774, 0.4737, 0.5961, 0.4422, 0.625, 0.448, 0.625, 0.474, 0.5984, 0.4736, 0.5984, 0.4736, 0.625, 0.474, 0.625, 0.5, 0.6009, 0.5044, 0.5774, 0.4737, 0.5984, 0.4736, 0.6009, 0.5044, 0.5768, 0.5088, 0.5625, 0.6302, 0.5625, 0.6549, 0.5625, 0.6512, 0.5625, 0.628, 0.6213, 0.5651, 0.6134, 0.5626, 0.6233, 0.5561, 0.634, 0.5616, 0.6134, 0.5626, 0.6055, 0.5601, 0.6126, 0.5507, 0.6233, 0.5561, 0.6233, 0.5561, 0.6126, 0.5507, 0.6197, 0.5413, 0.6332, 0.5497, 0.634, 0.5616, 0.6233, 0.5561, 0.6332, 0.5497, 0.6468, 0.5581, 0.577, 0.7476, 0.596, 0.7468, 0.5966, 0.7787, 0.5757, 0.78, 0.596, 0.7468, 0.624, 0.7462, 0.6245, 0.7776, 0.5966, 0.7787, 0.5966, 0.7787, 0.6245, 0.7776, 0.625, 0.8091, 0.5957, 0.8108, 0.5757, 0.78, 0.5966, 0.7787, 0.5957, 0.8108, 0.5739, 0.8122, 0.5739, 0.8122, 0.5957, 0.8108, 0.5949, 0.8429, 0.5722, 0.8434, 0.5957, 0.8108, 0.625, 0.8091, 0.625, 0.842, 0.5949, 0.8429, 0.5949, 0.8429, 0.625, 0.842, 0.625, 0.875, 0.5938, 0.875, 0.5722, 0.8434, 0.5949, 0.8429, 0.5938, 0.875, 0.5625, 0.875, 0.6872, 0.5821, 0.6645, 0.5825, 0.6615, 0.5547, 0.684, 0.5538, 0.5768, 0.5088, 0.5983, 0.525, 0.5901, 0.5463, 0.5764, 0.5397, 0.5983, 0.525, 0.6197, 0.5413, 0.6059, 0.5549, 0.5901, 0.5463, 0.5901, 0.5463, 0.6059, 0.5549, 0.5922, 0.5685, 0.5836, 0.5665, 0.5764, 0.5397, 0.5901, 0.5463, 0.5836, 0.5665, 0.5729, 0.5638, 0.677, 0.5, 0.7135, 0.5, 0.7139, 0.5278, 0.6817, 0.5271, 0.7135, 0.5, 0.75, 0.5, 0.75, 0.5293, 0.7139, 0.5278, 0.7139, 0.5278, 0.75, 0.5293, 0.75, 0.5585, 0.7147, 0.5549, 0.6817, 0.5271, 0.7139, 0.5278, 0.7147, 0.5549, 0.684, 0.5538, 0.6899, 0.6905, 0.7183, 0.6903, 0.7177, 0.719, 0.6878, 0.7188, 0.7183, 0.6903, 0.75, 0.6875, 0.75, 0.7188, 0.7177, 0.719, 0.7177, 0.719, 0.75, 0.7188, 0.75, 0.75, 0.7171, 0.75, 0.6878, 0.7188, 0.7177, 0.719, 0.7171, 0.75, 0.6841, 0.7499, 0.6248, 0.6769, 0.6347, 0.6828, 0.6249, 0.699, 0.615, 0.6823, 0.6347, 0.6828, 0.6494, 0.6876, 0.6409, 0.7123, 0.6249, 0.699, 0.6249, 0.699, 0.6409, 0.7123, 0.624, 0.7462, 0.6094, 0.7114, 0.615, 0.6823, 0.6249, 0.699, 0.6094, 0.7114, 0.6009, 0.6864, 0.0, 0.0, 0.0, 0.0, 0.0, 0.0, 0.0, 0.0, 0.5829, 0.6629, 0.5862, 0.6878, 0.5742, 0.6876, 0.5702, 0.6605, 0.5742, 0.6876, 0.5763, 0.7163, 0.5675, 0.7163, 0.5669, 0.6865, 0.5763, 0.7163, 0.577, 0.7476, 0.5671, 0.7486, 0.5675, 0.7163, 0.5675, 0.7163, 0.5671, 0.7486, 0.5625, 0.7496, 0.5625, 0.7161, 0.5669, 0.6865, 0.5675, 0.7163, 0.5625, 0.7161, 0.5625, 0.6827, 0.5745, 0.44, 0.5774, 0.4737, 0.5671, 0.4741, 0.5649, 0.4394, 0.5774, 0.4737, 0.5768, 0.5088, 0.5686, 0.5079, 0.5671, 0.4741, 0.5671, 0.4741, 0.5686, 0.5079, 0.5643, 0.5084, 0.5637, 0.4746, 0.5649, 0.4394, 0.5671, 0.4741, 0.5637, 0.4746, 0.5629, 0.4395, 0.5739, 0.8122, 0.5722, 0.8434, 0.5637, 0.8428, 0.5645, 0.814, 0.5722, 0.8434, 0.5625, 0.875, 0.5627, 0.8568, 0.5637, 0.8428, 0.5637, 0.8428, 0.5627, 0.8568, 0.5625, 0.856, 0.5625, 0.844, 0.5645, 0.814, 0.5637, 0.8428, 0.5625, 0.844, 0.5627, 0.8164, 0.0, 0.0, 0.0, 0.0, 0.0, 0.0, 0.0, 0.0, 0.6615, 0.5547, 0.6645, 0.5825, 0.6475, 0.5842, 0.6468, 0.5581, 0.0, 0.0, 0.0, 0.0, 0.0, 0.0, 0.0, 0.0, 0.5625, 0.375, 0.5722, 0.4077, 0.5637, 0.4087, 0.5627, 0.3941, 0.5722, 0.4077, 0.5745, 0.44, 0.5649, 0.4394, 0.5637, 0.4087, 0.5637, 0.4087, 0.5649, 0.4394, 0.5629, 0.4395, 0.5625, 0.4091, 0.5627, 0.3941, 0.5637, 0.4087, 0.5625, 0.4091, 0.5625, 0.3958, 0.577, 0.7476, 0.5757, 0.78, 0.5659, 0.7816, 0.5671, 0.7486, 0.5757, 0.78, 0.5739, 0.8122, 0.5645, 0.814, 0.5659, 0.7816, 0.5659, 0.7816, 0.5645, 0.814, 0.5627, 0.8164, 0.5631, 0.7843, 0.5671, 0.7486, 0.5659, 0.7816, 0.5631, 0.7843, 0.5625, 0.7496, 0.5768, 0.5088, 0.5764, 0.5397, 0.5682, 0.5375, 0.5686, 0.5079, 0.5764, 0.5397, 0.5729, 0.5638, 0.5665, 0.5619, 0.5682, 0.5375, 0.5682, 0.5375, 0.5665, 0.5619, 0.5636, 0.5607, 0.5642, 0.5371, 0.5686, 0.5079, 0.5682, 0.5375, 0.5642, 0.5371, 0.5643, 0.5084, 0.5625, 0.6827, 0.5625, 0.7161, 0.5625, 0.7191, 0.5625, 0.6828, 0.5625, 0.7161, 0.5625, 0.7496, 0.5625, 0.7555, 0.5625, 0.7191, 0.5625, 0.7191, 0.5625, 0.7555, 0.5625, 0.7613, 0.5625, 0.7221, 0.5625, 0.6828, 0.5625, 0.7191, 0.5625, 0.7221, 0.5625, 0.683, 0.5629, 0.4395, 0.5637, 0.4746, 0.5626, 0.4746, 0.5625, 0.4394, 0.5637, 0.4746, 0.5643, 0.5084, 0.5627, 0.5082, 0.5626, 0.4746, 0.5626, 0.4746, 0.5627, 0.5082, 0.5625, 0.5072, 0.5625, 0.4738, 0.5625, 0.4394, 0.5626, 0.4746, 0.5625, 0.4738, 0.5625, 0.4375, 0.5627, 0.8164, 0.5625, 0.844, 0.5625, 0.8464, 0.5625, 0.82, 0.5625, 0.844, 0.5625, 0.856, 0.5625, 0.8587, 0.5625, 0.8464, 0.5625, 0.8464, 0.5625, 0.8587, 0.5625, 0.875, 0.5625, 0.8507, 0.5625, 0.82, 0.5625, 0.8464, 0.5625, 0.8507, 0.5625, 0.8265, 0.5643, 0.5084, 0.5642, 0.5371, 0.5627, 0.5365, 0.5627, 0.5082, 0.5642, 0.5371, 0.5636, 0.5607, 0.5626, 0.5596, 0.5627, 0.5365, 0.5627, 0.5365, 0.5626, 0.5596, 0.5625, 0.5585, 0.5625, 0.5354, 0.5627, 0.5082, 0.5627, 0.5365, 0.5625, 0.5354, 0.5625, 0.5072, 0.0, 0.0, 0.0, 0.0, 0.0, 0.0, 0.0, 0.0, 0.0, 0.0, 0.0, 0.0, 0.0, 0.0, 0.0, 0.0, 0.5625, 0.3958, 0.5625, 0.4091, 0.5625, 0.4086, 0.5625, 0.3941, 0.5625, 0.4091, 0.5629, 0.4395, 0.5625, 0.4394, 0.5625, 0.4086, 0.5625, 0.4086, 0.5625, 0.4394, 0.5625, 0.4375, 0.5625, 0.4063, 0.5625, 0.3941, 0.5625, 0.4086, 0.5625, 0.4063, 0.5625, 0.375, 0.5625, 0.7496, 0.5631, 0.7843, 0.5626, 0.7886, 0.5625, 0.7555, 0.5631, 0.7843, 0.5627, 0.8164, 0.5625, 0.82, 0.5626, 0.7886, 0.5626, 0.7886, 0.5625, 0.82, 0.5625, 0.8265, 0.5625, 0.7939, 0.5625, 0.7555, 0.5626, 0.7886, 0.5625, 0.7939, 0.5625, 0.7613, 0.5625, 0.375, 0.5625, 0.4063, 0.5625, 0.4059, 0.5625, 0.375, 0.5625, 0.4063, 0.5625, 0.4375, 0.5625, 0.4369, 0.5625, 0.4059, 0.5625, 0.4059, 0.5625, 0.4369, 0.5625, 0.4362, 0.5625, 0.4056, 0.5625, 0.375, 0.5625, 0.4059, 0.5625, 0.4056, 0.5625, 0.375, 0.5625, 0.7613, 0.5625, 0.7939, 0.5625, 0.7936, 0.5625, 0.7596, 0.5625, 0.7939, 0.5625, 0.8265, 0.5625, 0.8251, 0.5625, 0.7936, 0.5625, 0.7936, 0.5625, 0.8251, 0.5625, 0.8296, 0.5625, 0.7938, 0.5625, 0.7596, 0.5625, 0.7936, 0.5625, 0.7938, 0.5625, 0.758, 0.5625, 0.683, 0.5625, 0.7221, 0.5625, 0.7206, 0.5625, 0.6848, 0.5625, 0.7221, 0.5625, 0.7613, 0.5625, 0.7596, 0.5625, 0.7206, 0.5625, 0.7206, 0.5625, 0.7596, 0.5625, 0.758, 0.5625, 0.7182, 0.5625, 0.6848, 0.5625, 0.7206, 0.5625, 0.7182, 0.5625, 0.6783, 0.5625, 0.4375, 0.5625, 0.4738, 0.5625, 0.4728, 0.5625, 0.4369, 0.5625, 0.4738, 0.5625, 0.5072, 0.5625, 0.5061, 0.5625, 0.4728, 0.5625, 0.4728, 0.5625, 0.5061, 0.5625, 0.5075, 0.5625, 0.4719, 0.5625, 0.4369, 0.5625, 0.4728, 0.5625, 0.4719, 0.5625, 0.4362, 0.5625, 0.8265, 0.5625, 0.8507, 0.5625, 0.8512, 0.5625, 0.8251, 0.5625, 0.8507, 0.5625, 0.875, 0.5625, 0.875, 0.5625, 0.8512, 0.5625, 0.8512, 0.5625, 0.875, 0.5625, 0.875, 0.5625, 0.8523, 0.5625, 0.8251, 0.5625, 0.8512, 0.5625, 0.8523, 0.5625, 0.8296, 0.5625, 0.5072, 0.5625, 0.5354, 0.5625, 0.5342, 0.5625, 0.5061, 0.5625, 0.5354, 0.5625, 0.5585, 0.5625, 0.5577, 0.5625, 0.5342, 0.5625, 0.5342, 0.5625, 0.5577, 0.5625, 0.5595, 0.5625, 0.5335, 0.5625, 0.5061, 0.5625, 0.5342, 0.5625, 0.5335, 0.5625, 0.5075, 0.0, 0.0, 0.0, 0.0, 0.0, 0.0, 0.0, 0.0, 0.0, 0.0, 0.0, 0.0, 0.0, 0.0, 0.0, 0.0, 0.0, 0.0, 0.0, 0.0, 0.0, 0.0, 0.0, 0.0, 0.0, 0.0, 0.0, 0.0, 0.0, 0.0, 0.0, 0.0, 0.0, 0.0, 0.0, 0.0, 0.0, 0.0, 0.0, 0.0, 0.0, 0.0, 0.0, 0.0, 0.0, 0.0, 0.0, 0.0, 0.0, 0.0, 0.0, 0.0, 0.0, 0.0, 0.0, 0.0, 0.0, 0.0, 0.0, 0.0, 0.0, 0.0, 0.0, 0.0, 0.0, 0.0, 0.0, 0.0, 0.0, 0.0, 0.0, 0.0, 0.0, 0.0, 0.0, 0.0, 0.0, 0.0, 0.0, 0.0, 0.0, 0.0, 0.0, 0.0, 0.0, 0.0, 0.0, 0.0, 0.0, 0.0, 0.0, 0.0, 0.0, 0.0, 0.0, 0.0, 0.0, 0.0, 0.0, 0.0, 0.0, 0.0, 0.0, 0.0, 0.0, 0.0, 0.0, 0.0, 0.0, 0.0, 0.0, 0.0, 0.0, 0.0, 0.0, 0.0, 0.0, 0.0, 0.0, 0.0, 0.0, 0.0, 0.0, 0.0, 0.0, 0.0, 0.0, 0.0, 0.0, 0.0, 0.0, 0.0, 0.0, 0.0, 0.0, 0.0, 0.0, 0.0, 0.0, 0.0, 0.0, 0.0, 0.0, 0.0, 0.0, 0.0, 0.0, 0.0, 0.0, 0.0, 0.0, 0.0, 0.0, 0.0, 0.0, 0.0, 0.0, 0.0, 0.0, 0.0, 0.0, 0.0, 0.0, 0.0, 0.0, 0.0, 0.0, 0.0, 0.0, 0.0, 0.0, 0.0, 0.0, 0.0, 0.0, 0.0, 0.0, 0.0, 0.0, 0.0, 0.0, 0.0, 0.0, 0.0, 0.0, 0.0, 0.0, 0.0, 0.0, 0.0, 0.0, 0.0, 0.0, 0.0, 0.0, 0.0, 0.0, 0.0, 0.0, 0.0, 0.0, 0.0, 0.0, 0.0, 0.0, 0.0, 0.0, 0.0, 0.0, 0.0, 0.0, 0.0, 0.0, 0.0, 0.0, 0.0, 0.0, 0.0, 0.0, 0.0, 0.0, 0.0, 0.0, 0.0, 0.0, 0.0, 0.0, 0.0, 0.0, 0.0, 0.0, 0.0, 0.0, 0.0, 0.0, 0.0, 0.0, 0.0, 0.0, 0.0, 0.0, 0.0, 0.0, 0.0, 0.0, 0.0, 0.0, 0.0, 0.0, 0.0, 0.0, 0.0, 0.0, 0.0, 0.0, 0.0, 0.6907, 0.6648, 0.6899, 0.6905, 0.6673, 0.6899, 0.6683, 0.6648, 0.0, 0.0, 0.0, 0.0, 0.0, 0.0, 0.0, 0.0, 0.5703, 0.5859, 0.5648, 0.5835, 0.5665, 0.5619, 0.5729, 0.5638, 0.0, 0.0, 0.0, 0.0, 0.0, 0.0, 0.0, 0.0, 0.0, 0.0, 0.0, 0.0, 0.0, 0.0, 0.0, 0.0, 0.0, 0.0, 0.0, 0.0, 0.0, 0.0, 0.0, 0.0, 0.0, 0.0, 0.0, 0.0, 0.0, 0.0, 0.0, 0.0, 0.0, 0.0, 0.0, 0.0, 0.0, 0.0, 0.0, 0.0, 0.0, 0.0, 0.0, 0.0, 0.0, 0.0, 0.0, 0.0, 0.0, 0.0, 0.0, 0.0, 0.0, 0.0, 0.0, 0.0, 0.0, 0.0, 0.0, 0.0, 0.0, 0.0, 0.0, 0.0, 0.0, 0.0, 0.0, 0.0, 0.0, 0.0, 0.0, 0.0, 0.0, 0.0, 0.0, 0.0, 0.0, 0.0, 0.0, 0.0, 0.0, 0.0, 0.0, 0.0, 0.0, 0.0, 0.0, 0.0, 0.0, 0.0, 0.0, 0.0, 0.0, 0.0, 0.0, 0.0, 0.0, 0.0, 0.0, 0.0, 0.0, 0.0, 0.0, 0.0, 0.0, 0.0, 0.0, 0.0, 0.0, 0.0, 0.0, 0.0, 0.0, 0.0, 0.0, 0.0, 0.0, 0.0, 0.0, 0.0, 0.0, 0.0, 0.0, 0.0, 0.0, 0.0, 0.0, 0.0, 0.0, 0.0, 0.0, 0.0, 0.0, 0.0, 0.0, 0.0, 0.0, 0.0, 0.0, 0.0, 0.0, 0.0, 0.0, 0.0, 0.0, 0.0, 0.0, 0.0, 0.0, 0.0, 0.0, 0.0, 0.0, 0.0, 0.0, 0.0, 0.0, 0.0, 0.0, 0.0, 0.0, 0.0, 0.0, 0.0, 0.0, 0.0, 0.0, 0.0, 0.0, 0.0, 0.0, 0.0, 0.0, 0.0, 0.0, 0.0, 0.0, 0.0, 0.0, 0.0, 0.0, 0.0, 0.0, 0.0, 0.0, 0.0, 0.0, 0.0, 0.0, 0.0, 0.0, 0.0, 0.0, 0.0, 0.0, 0.0, 0.0, 0.0, 0.0, 0.0, 0.0, 0.0, 0.0, 0.0, 0.0, 0.0, 0.0, 0.0, 0.0, 0.0, 0.0, 0.0, 0.0, 0.0, 0.0, 0.0, 0.0, 0.0, 0.0, 0.0, 0.0, 0.0, 0.0, 0.0, 0.0, 0.0, 0.0, 0.0, 0.0, 0.0, 0.0, 0.0, 0.0, 0.0, 0.0, 0.0, 0.0, 0.0, 0.0, 0.0, 0.5648, 0.5835, 0.5631, 0.5813, 0.5636, 0.5607, 0.5665, 0.5619, 0.0, 0.0, 0.0, 0.0, 0.0, 0.0, 0.0, 0.0, 0.6494, 0.6876, 0.6347, 0.6828, 0.6369, 0.6634, 0.6509, 0.6644, 0.6683, 0.6648, 0.6673, 0.6899, 0.6494, 0.6876, 0.6509, 0.6644, 0.6369, 0.6634, 0.6347, 0.6828, 0.6248, 0.6769, 0.6245, 0.6625, 0.5702, 0.6605, 0.5742, 0.6876, 0.5669, 0.6865, 0.5651, 0.6581, 0.5651, 0.6581, 0.5669, 0.6865, 0.5625, 0.6827, 0.5631, 0.6558, 0.0, 0.0, 0.0, 0.0, 0.0, 0.0, 0.0, 0.0, 0.0, 0.0, 0.0, 0.0, 0.0, 0.0, 0.0, 0.0, 0.6475, 0.5842, 0.6336, 0.5867, 0.6324, 0.5642, 0.6468, 0.5581, 0.0, 0.0, 0.0, 0.0, 0.0, 0.0, 0.0, 0.0, 0.75, 0.6626, 0.75, 0.6875, 0.7183, 0.6903, 0.7187, 0.6644, 0.6245, 0.6625, 0.6248, 0.6769, 0.615, 0.6823, 0.6116, 0.663, 0.7187, 0.6644, 0.7183, 0.6903, 0.6899, 0.6905, 0.6907, 0.6648, 0.624, 0.7462, 0.6409, 0.7123, 0.6622, 0.7175, 0.6541, 0.7481, 0.6409, 0.7123, 0.6494, 0.6876, 0.6673, 0.6899, 0.6622, 0.7175, 0.6622, 0.7175, 0.6673, 0.6899, 0.6899, 0.6905, 0.6878, 0.7188, 0.6541, 0.7481, 0.6622, 0.7175, 0.6878, 0.7188, 0.6841, 0.7499, 0.624, 0.7462, 0.596, 0.7468, 0.5913, 0.7156, 0.6094, 0.7114, 0.596, 0.7468, 0.577, 0.7476, 0.5763, 0.7163, 0.5913, 0.7156, 0.5913, 0.7156, 0.5763, 0.7163, 0.5742, 0.6876, 0.5862, 0.6878, 0.6094, 0.7114, 0.5913, 0.7156, 0.5862, 0.6878, 0.6009, 0.6864, 0.6116, 0.663, 0.615, 0.6823, 0.6009, 0.6864, 0.5976, 0.6634, 0.5625, 0.683, 0.5625, 0.6848, 0.5625, 0.6549, 0.5625, 0.6562, 0.6336, 0.5867, 0.621, 0.5888, 0.618, 0.5704, 0.6324, 0.5642, 0.0, 0.0, 0.0, 0.0, 0.0, 0.0, 0.0, 0.0, 0.5628, 0.6401, 0.5702, 0.6605, 0.5651, 0.6581, 0.5626, 0.6359, 0.618, 0.5704, 0.621, 0.5888, 0.6083, 0.5892, 0.6051, 0.5695, 0.6083, 0.5892, 0.595, 0.5887, 0.5922, 0.5685, 0.6051, 0.5695, 0.5625, 0.5789, 0.5625, 0.5782, 0.5625, 0.5577, 0.5625, 0.5585, 0.5625, 0.5782, 0.5625, 0.5788, 0.5625, 0.5595, 0.5625, 0.5577, 0.75, 0.5585, 0.75, 0.5866, 0.7166, 0.5831, 0.7147, 0.5549, 0.625, 0.5, 0.651, 0.5, 0.6567, 0.5276, 0.6359, 0.529, 0.651, 0.5, 0.677, 0.5, 0.6817, 0.5271, 0.6567, 0.5276, 0.6567, 0.5276, 0.6817, 0.5271, 0.684, 0.5538, 0.6615, 0.5547, 0.6359, 0.529, 0.6567, 0.5276, 0.6615, 0.5547, 0.6468, 0.5581, 0.5625, 0.6549, 0.5625, 0.6848, 0.5625, 0.6783, 0.5625, 0.6512, 0.7147, 0.5549, 0.7166, 0.5831, 0.6872, 0.5821, 0.684, 0.5538, 0.5631, 0.5813, 0.5626, 0.5799, 0.5626, 0.5596, 0.5636, 0.5607, 0.5626, 0.5799, 0.5625, 0.5789, 0.5625, 0.5585, 0.5626, 0.5596, 0.5625, 0.6827, 0.5625, 0.6828, 0.5626, 0.6565, 0.5631, 0.6558, 0.5626, 0.6565, 0.5625, 0.6828, 0.5625, 0.683, 0.5625, 0.6562, 0.5922, 0.5685, 0.595, 0.5887, 0.5814, 0.5877, 0.5836, 0.5665, 0.0, 0.0, 0.0, 0.0, 0.0, 0.0, 0.0, 0.0, 0.0, 0.0, 0.0, 0.0, 0.0, 0.0, 0.0, 0.0, 0.0, 0.0, 0.0, 0.0, 0.0, 0.0, 0.0, 0.0, 0.0, 0.0, 0.0, 0.0, 0.0, 0.0, 0.0, 0.0, 0.0, 0.0, 0.0, 0.0, 0.0, 0.0, 0.0, 0.0, 0.0, 0.0, 0.0, 0.0, 0.0, 0.0, 0.0, 0.0, 0.0, 0.0, 0.0, 0.0, 0.0, 0.0, 0.0, 0.0, 0.0, 0.0, 0.0, 0.0, 0.0, 0.0, 0.0, 0.0, 0.0, 0.0, 0.0, 0.0, 0.0, 0.0, 0.0, 0.0, 0.5625, 0.5993, 0.0, 0.0, 0.0, 0.0, 0.5625, 0.5984, 0.0, 0.0, 0.0, 0.0, 0.0, 0.0, 0.0, 0.0, 0.5625, 0.5975, 0.5625, 0.5943, 0.5625, 0.5946, 0.5625, 0.5984, 0.5625, 0.5984, 0.0, 0.0, 0.0, 0.0, 0.5625, 0.5975, 0.5625, 0.6, 0.0, 0.0, 0.0, 0.0, 0.5625, 0.5998, 0.5625, 0.5984, 0.5625, 0.5946, 0.5625, 0.5953, 0.5625, 0.5993, 0.5625, 0.5993, 0.5625, 0.5953, 0.5625, 0.596, 0.5625, 0.5998, 0.5625, 0.5998, 0.0, 0.0, 0.0, 0.0, 0.5625, 0.5993, 0.5673, 0.6079, 0.0, 0.0, 0.0, 0.0, 0.5628, 0.6043, 0.5625, 0.5998, 0.5625, 0.596, 0.5626, 0.5975, 0.5625, 0.6, 0.5625, 0.6, 0.5626, 0.5975, 0.5634, 0.6007, 0.5628, 0.6043, 0.5628, 0.6043, 0.0, 0.0, 0.0, 0.0, 0.5625, 0.6, 0.0, 0.0, 0.7192, 0.611, 0.75, 0.6112, 0.0, 0.0, 0.5628, 0.6043, 0.5634, 0.6007, 0.5687, 0.6039, 0.5673, 0.6079, 0.6909, 0.6107, 0.6905, 0.6063, 0.7189, 0.6069, 0.7192, 0.611, 0.7192, 0.611, 0.0, 0.0, 0.0, 0.0, 0.6909, 0.6107, 0.0, 0.0, 0.0, 0.0, 0.0, 0.0, 0.0, 0.0, 0.7192, 0.611, 0.7189, 0.6069, 0.75, 0.6081, 0.75, 0.6112, 0.0, 0.0, 0.0, 0.0, 0.0, 0.0, 0.0, 0.0, 0.0, 0.0, 0.0, 0.0, 0.0, 0.0, 0.0, 0.0, 0.0, 0.0, 0.0, 0.0, 0.0, 0.0, 0.0, 0.0, 0.0, 0.0, 0.0, 0.0, 0.0, 0.0, 0.0, 0.0, 0.0, 0.0, 0.0, 0.0, 0.0, 0.0, 0.0, 0.0, 0.0, 0.0, 0.0, 0.0, 0.0, 0.0, 0.0, 0.0, 0.0, 0.0, 0.0, 0.0, 0.0, 0.0, 0.0, 0.0, 0.0, 0.0, 0.0, 0.0, 0.0, 0.0, 0.0, 0.0, 0.0, 0.0, 0.0, 0.0, 0.0, 0.0, 0.0, 0.0, 0.0, 0.0, 0.0, 0.0, 0.0, 0.0, 0.0, 0.0, 0.5625, 0.628, 0.5625, 0.624, 0.5625, 0.6255, 0.5625, 0.6302, 0.0, 0.0, 0.0, 0.0, 0.0, 0.0, 0.0, 0.0, 0.5625, 0.624, 0.0, 0.0, 0.0, 0.0, 0.5625, 0.6255, 0.5625, 0.6302, 0.5625, 0.6255, 0.5625, 0.6271, 0.5625, 0.6316, 0.5625, 0.6316, 0.5625, 0.6271, 0.5625, 0.6276, 0.5625, 0.6321, 0.5625, 0.6255, 0.0, 0.0, 0.0, 0.0, 0.5625, 0.6271, 0.5625, 0.6271, 0.0, 0.0, 0.0, 0.0, 0.5625, 0.6276, 0.5626, 0.6359, 0.5651, 0.6581, 0.5631, 0.6558, 0.5625, 0.6317, 0.5625, 0.6321, 0.5625, 0.6276, 0.5623, 0.6292, 0.5625, 0.6317, 0.5625, 0.6317, 0.5623, 0.6292, 0.5621, 0.6326, 0.5626, 0.6359, 0.5625, 0.6276, 0.0, 0.0, 0.0, 0.0, 0.5623, 0.6292, 0.5623, 0.6292, 0.0, 0.0, 0.0, 0.0, 0.5621, 0.6326, 0.6239, 0.644, 0.6245, 0.6625, 0.6116, 0.663, 0.6115, 0.644, 0.5626, 0.6359, 0.5621, 0.6326, 0.5618, 0.6371, 0.5628, 0.6401, 0.6908, 0.6432, 0.6909, 0.6391, 0.7192, 0.6388, 0.7192, 0.6427, 0.5621, 0.6326, 0.0, 0.0, 0.0, 0.0, 0.5618, 0.6371, 0.6909, 0.6391, 0.0, 0.0, 0.0, 0.0, 0.7192, 0.6388, 0.75, 0.6416, 0.75, 0.6626, 0.7187, 0.6644, 0.7192, 0.6427, 0.7192, 0.6427, 0.7192, 0.6388, 0.75, 0.6386, 0.75, 0.6416, 0.6483, 0.6062, 0.6489, 0.6105, 0.6352, 0.6105, 0.6348, 0.6064, 0.7192, 0.6388, 0.0, 0.0, 0.0, 0.0, 0.75, 0.6386, 0.6489, 0.6105, 0.0, 0.0, 0.0, 0.0, 0.6352, 0.6105, 0.6348, 0.6064, 0.6352, 0.6105, 0.6234, 0.6106, 0.6232, 0.6067, 0.6232, 0.6067, 0.6234, 0.6106, 0.6105, 0.6107, 0.6109, 0.6068, 0.6352, 0.6105, 0.0, 0.0, 0.0, 0.0, 0.6234, 0.6106, 0.6234, 0.6106, 0.0, 0.0, 0.0, 0.0, 0.6105, 0.6107, 0.6109, 0.6068, 0.6105, 0.6107, 0.5958, 0.6106, 0.5967, 0.6066, 0.649, 0.6399, 0.6488, 0.6439, 0.6353, 0.644, 0.6354, 0.64, 0.6105, 0.6107, 0.0, 0.0, 0.0, 0.0, 0.5958, 0.6106, 0.6237, 0.6401, 0.0, 0.0, 0.0, 0.0, 0.6354, 0.64, 0.6354, 0.64, 0.0, 0.0, 0.0, 0.0, 0.649, 0.6399, 0.5959, 0.6397, 0.0, 0.0, 0.0, 0.0, 0.6108, 0.6401, 0.6354, 0.64, 0.6353, 0.644, 0.6239, 0.644, 0.6237, 0.6401, 0.6237, 0.6401, 0.6239, 0.644, 0.6115, 0.644, 0.6108, 0.6401, 0.6115, 0.644, 0.6116, 0.663, 0.5976, 0.6634, 0.5971, 0.6436, 0.6108, 0.6401, 0.0, 0.0, 0.0, 0.0, 0.6237, 0.6401, 0.6909, 0.6107, 0.0, 0.0, 0.0, 0.0, 0.6673, 0.6105, 0.6108, 0.6401, 0.6115, 0.644, 0.5971, 0.6436, 0.5959, 0.6397, 0.6483, 0.6062, 0.6668, 0.6062, 0.6673, 0.6105, 0.6489, 0.6105, 0.6673, 0.6105, 0.0, 0.0, 0.0, 0.0, 0.6489, 0.6105, 0.5958, 0.6106, 0.0, 0.0, 0.0, 0.0, 0.5799, 0.6099, 0.6673, 0.6105, 0.6668, 0.6062, 0.6905, 0.6063, 0.6909, 0.6107, 0.5673, 0.6079, 0.5687, 0.6039, 0.5811, 0.6059, 0.5799, 0.6099, 0.5799, 0.6099, 0.0, 0.0, 0.0, 0.0, 0.5673, 0.6079, 0.649, 0.6399, 0.0, 0.0, 0.0, 0.0, 0.6673, 0.6395, 0.5799, 0.6099, 0.5811, 0.6059, 0.5967, 0.6066, 0.5958, 0.6106, 0.649, 0.6399, 0.6673, 0.6395, 0.6671, 0.6436, 0.6488, 0.6439, 0.5976, 0.6634, 0.6009, 0.6864, 0.5862, 0.6878, 0.5829, 0.6629, 0.6671, 0.6436, 0.6673, 0.6395, 0.6909, 0.6391, 0.6908, 0.6432, 0.5628, 0.6401, 0.5618, 0.6371, 0.5793, 0.6386, 0.5806, 0.6423, 0.6673, 0.6395, 0.0, 0.0, 0.0, 0.0, 0.6909, 0.6391, 0.5618, 0.6371, 0.0, 0.0, 0.0, 0.0, 0.5793, 0.6386, 0.5806, 0.6423, 0.5793, 0.6386, 0.5959, 0.6397, 0.5971, 0.6436, 0.5793, 0.6386, 0.0, 0.0, 0.0, 0.0, 0.5959, 0.6397, 0.5836, 0.5665, 0.5814, 0.5877, 0.5703, 0.5859, 0.5729, 0.5638, 0.5811, 0.6059, 0.5687, 0.6039, 0.5703, 0.5859, 0.5814, 0.5877, 0.595, 0.5887, 0.5967, 0.6066, 0.5811, 0.6059, 0.5814, 0.5877, 0.5625, 0.596, 0.5625, 0.5953, 0.5625, 0.5789, 0.5626, 0.5799, 0.5626, 0.5975, 0.5625, 0.596, 0.5626, 0.5799, 0.5631, 0.5813, 0.7189, 0.6069, 0.6905, 0.6063, 0.6872, 0.5821, 0.7166, 0.5831, 0.75, 0.5866, 0.75, 0.6081, 0.7189, 0.6069, 0.7166, 0.5831, 0.5625, 0.5946, 0.5625, 0.5943, 0.5625, 0.5788, 0.5625, 0.5782, 0.5625, 0.5953, 0.5625, 0.5946, 0.5625, 0.5782, 0.5625, 0.5789, 0.6109, 0.6068, 0.5967, 0.6066, 0.595, 0.5887, 0.6083, 0.5892, 0.621, 0.5888, 0.6232, 0.6067, 0.6109, 0.6068, 0.6083, 0.5892, 0.6348, 0.6064, 0.6232, 0.6067, 0.621, 0.5888, 0.6336, 0.5867, 0.6483, 0.6062, 0.6348, 0.6064, 0.6336, 0.5867, 0.6475, 0.5842, 0.0, 0.0, 0.0, 0.0, 0.0, 0.0, 0.0, 0.0, 0.0, 0.0, 0.0, 0.0, 0.0, 0.0, 0.0, 0.0, 0.5634, 0.6007, 0.5626, 0.5975, 0.5631, 0.5813, 0.5648, 0.5835, 0.5687, 0.6039, 0.5634, 0.6007, 0.5648, 0.5835, 0.5703, 0.5859, 0.0, 0.0, 0.0, 0.0, 0.0, 0.0, 0.0, 0.0, 0.0, 0.0, 0.0, 0.0, 0.0, 0.0, 0.0, 0.0, 0.6668, 0.6062, 0.6483, 0.6062, 0.6475, 0.5842, 0.6645, 0.5825, 0.6905, 0.6063, 0.6668, 0.6062, 0.6645, 0.5825, 0.6872, 0.5821, 0.0, 0.0, 0.0, 0.0, 0.0, 0.0, 0.0, 0.0, 0.0, 0.0, 0.0, 0.0, 0.0, 0.0, 0.0, 0.0, 0.0, 0.0, 0.0, 0.0, 0.0, 0.0, 0.0, 0.0, 0.5628, 0.6401, 0.5806, 0.6423, 0.5829, 0.6629, 0.5702, 0.6605, 0.5625, 0.6321, 0.5625, 0.6317, 0.5631, 0.6558, 0.5626, 0.6565, 0.7192, 0.6427, 0.7187, 0.6644, 0.6907, 0.6648, 0.6908, 0.6432, 0.5625, 0.6321, 0.5626, 0.6565, 0.5625, 0.6562, 0.5625, 0.6316, 0.0, 0.0, 0.0, 0.0, 0.0, 0.0, 0.0, 0.0, 0.6353, 0.644, 0.6369, 0.6634, 0.6245, 0.6625, 0.6239, 0.644, 0.0, 0.0, 0.0, 0.0, 0.0, 0.0, 0.0, 0.0, 0.0, 0.0, 0.0, 0.0, 0.0, 0.0, 0.0, 0.0, 0.6488, 0.6439, 0.6671, 0.6436, 0.6683, 0.6648, 0.6509, 0.6644, 0.6353, 0.644, 0.6488, 0.6439, 0.6509, 0.6644, 0.6369, 0.6634, 0.5971, 0.6436, 0.5976, 0.6634, 0.5829, 0.6629, 0.5806, 0.6423, 0.5625, 0.6316, 0.5625, 0.6562, 0.5625, 0.6549, 0.5625, 0.6302, 0.6908, 0.6432, 0.6907, 0.6648, 0.6683, 0.6648, 0.6671, 0.6436, 0.0, 0.0, 0.0, 0.0, 0.0, 0.0, 0.0, 0.0, 0.0, 0.0, 0.0, 0.0, 0.0, 0.0, 0.0, 0.0, 0.0, 0.0, 0.0, 0.0, 0.0, 0.0, 0.0, 0.0, 0.0, 0.0, 0.0, 0.0, 0.0, 0.0, 0.0, 0.0, 0.0, 0.0, 0.0, 0.0, 0.0, 0.0, 0.0, 0.0, 0.0, 0.0, 0.0, 0.0, 0.0, 0.0, 0.0, 0.0, 0.0, 0.0, 0.0, 0.0, 0.0, 0.0, 0.0, 0.0, 0.0, 0.0, 0.0, 0.0, 0.3717, 0.1384, 0.0, 0.0, 0.0, 0.0, 0.3717, 0.1384, 0.0, 0.0, 0.1875, 0.5775, 0.0, 0.0, 0.0, 0.0, 0.2499, 0.5598, 0.3717, 0.1384, 0.0, 0.0, 0.1875, 0.5775, 0.0, 0.0, 0.0, 0.0, 0.0, 0.0, 0.0, 0.0, 0.0, 0.0, 0.0, 0.0, 0.0, 0.0, 0.0, 0.0, 0.0, 0.0, 0.0, 0.0, 0.0, 0.0, 0.0, 0.0, 0.0, 0.0, 0.0, 0.0, 0.0, 0.0, 0.0, 0.0, 0.0, 0.0, 0.0, 0.0, 0.0, 0.0, 0.0, 0.0])
me_attire_accessory_mask_headbag.update()
me_attire_accessory_mask_headbag_lowpoly = bpy.data.meshes.new('Attire_Accessory_Mask_HeadBag_LOWPOLY')
me_attire_accessory_mask_headbag_lowpoly.from_pydata([(0.05857, -0.07905, 1.752), (0.05765, 0.05543, 1.759), (-1.859e-18, 0.06338, 1.758), (0.03535, 0.05767, 1.759), (0.06603, 0.05585, 1.737), (0.06063, -0.08765, 1.726), (0.03237, -0.08606, 1.756), (-8.38e-19, -0.08902, 1.758), (-1.496e-18, 0.0833, 1.734), (0.033, 0.08009, 1.733), (0.0992, 0.02563, 1.747), (0.08613, -0.0594, 1.733), (0.03123, -0.1088, 1.729), (-2.872e-18, -0.1129, 1.73), (0.0393, 0.03616, 1.779), (-0.0002891, 0.03658, 1.779), (0.03782, -0.05667, 1.78), (-2.438e-05, -0.05906, 1.78), (0.07095, 0.05666, 1.704), (0.06271, -0.09636, 1.7), (-5.761e-35, 0.09587, 1.7), (0.03543, 0.09263, 1.701), (0.1004, 0.02376, 1.712), (0.08748, -0.06192, 1.707), (0.03099, -0.118, 1.698), (-5.137e-19, -0.1277, 1.699), (0.0702, 0.05822, 1.668), (0.0615, -0.1063, 1.654), (1.42e-19, 0.1013, 1.664), (0.03644, 0.09402, 1.664), (0.09981, 0.02475, 1.674), (0.08903, -0.06274, 1.668), (0.03094, -0.1342, 1.645), (0.0, -0.1567, 1.638), (0.06871, 0.05935, 1.633), (0.06367, -0.1057, 1.626), (0.0, 0.104, 1.632), (0.03834, 0.09354, 1.632), (0.09525, 0.02705, 1.637), (0.09041, -0.06093, 1.635), (0.03152, -0.1412, 1.622), (0.0, -0.1651, 1.618), (0.06196, 0.06026, 1.544), (0.03674, 0.08135, 1.544), (0.0, -0.08052, 1.486), (0.02973, -0.0753, 1.493), (0.0, 0.08875, 1.543), (0.05551, -0.06024, 1.511), (0.07475, -0.03456, 1.531), (0.07802, 0.03067, 1.543), (0.0, 0.1033, 1.6), (0.0, 0.09921, 1.572), (0.0404, 0.09367, 1.601), (0.03975, 0.08772, 1.573), (0.06803, 0.0621, 1.602), (0.06647, 0.06322, 1.573), (0.09045, 0.02924, 1.601), (0.08582, 0.03051, 1.572), (0.08709, -0.05463, 1.598), (0.08225, -0.04935, 1.562), (0.06364, -0.1003, 1.596), (0.06356, -0.08793, 1.549), (0.03199, -0.1385, 1.595), (0.03359, -0.1173, 1.531), (0.0, -0.1596, 1.597), (0.0, -0.1259, 1.523), (0.1228, -0.004437, 1.754), (0.06253, -0.00289, 1.799), (0.0, -0.003851, 1.794), (0.116, -0.006469, 1.72), (0.1078, -0.006494, 1.678), (0.1005, -0.004661, 1.639), (0.08072, 0.006573, 1.541), (0.09371, -0.002605, 1.601), (0.0877, 0.001551, 1.571), (0.1222, -0.02362, 1.753), (0.06265, -0.02208, 1.799), (0.0, -0.02304, 1.794), (0.1151, -0.02582, 1.72), (0.1063, -0.02614, 1.678), (0.09958, -0.0248, 1.639), (0.07975, -0.01067, 1.537), (0.09316, -0.0202, 1.601), (0.08699, -0.01584, 1.569), (0.06341, 0.03419, 1.781), (0.09709, 0.02714, 1.767), (0.09014, 0.0282, 1.781), (0.08674, -0.05713, 1.756), (0.06144, -0.05607, 1.78), (0.08543, -0.05297, 1.778), (0.1328, -0.001783, 1.793), (0.115, -0.001134, 1.809), (0.1298, -0.001002, 1.806), (0.1325, -0.02079, 1.793), (0.1149, -0.02019, 1.809), (0.1296, -0.02002, 1.806), (0.111, -0.01431, 1.748), (0.111, -0.01443, 1.748), (0.06546, -0.0126, 1.789), (0.06546, -0.01248, 1.789), (-0.0002082, -0.0136, 1.784), (-0.0002082, -0.01349, 1.784), (0.1056, -0.01606, 1.721), (0.1056, -0.01594, 1.721), (0.09852, -0.01615, 1.678), (0.09852, -0.01601, 1.678), (0.09247, -0.01454, 1.639), (0.09247, -0.0144, 1.639), (0.07731, -0.002398, 1.541), (0.0773, -0.002564, 1.541), (0.08676, -0.01149, 1.601), (0.08677, -0.01135, 1.601), (0.08205, -0.007513, 1.57), (0.08206, -0.007361, 1.57), (0.09963, -0.01164, 1.797), (0.09963, -0.01175, 1.797), (0.1185, -0.01257, 1.778), (0.1185, -0.01246, 1.778), (0.116, -0.0117, 1.793), (0.116, -0.01158, 1.793), (0.1112, -0.01416, 1.748), (0.1058, -0.01579, 1.721), (0.1187, -0.01229, 1.778), (-0.0002049, -0.01333, 1.784), (0.06541, -0.01233, 1.789), (0.09987, -0.01147, 1.797), (0.09867, -0.01586, 1.678), (0.0926, -0.01424, 1.639), (0.08688, -0.01121, 1.601), (0.08215, -0.007219, 1.57), (0.07736, -0.002255, 1.541), (0.1162, -0.01141, 1.794), (0.1112, -0.01457, 1.748), (0.1187, -0.0127, 1.778), (0.1058, -0.01621, 1.721), (0.09987, -0.01189, 1.797), (0.06541, -0.01275, 1.789), (-0.000205, -0.01375, 1.784), (0.09864, -0.0163, 1.678), (0.09258, -0.0147, 1.639), (0.08686, -0.01163, 1.601), (0.08213, -0.007644, 1.57), (0.07734, -0.002691, 1.541), (0.1162, -0.01183, 1.794)], [], [(8, 2, 3, 9), (9, 3, 1, 4), (84, 14, 67, 91), (127, 128, 73, 71), (86, 85, 1, 84), (75, 93, 87, 11), (5, 0, 6, 12), (12, 6, 7, 13), (124, 125, 91, 67), (76, 77, 17, 16), (4, 1, 85, 10), (3, 2, 15, 14), (16, 17, 7, 6), (89, 88, 0, 87), (132, 75, 78, 134), (11, 5, 19, 23), (9, 4, 18, 21), (12, 13, 25, 24), (123, 124, 67, 68), (75, 11, 23, 78), (8, 9, 21, 20), (5, 12, 24, 19), (4, 10, 22, 18), (23, 19, 27, 31), (78, 23, 31, 79), (21, 18, 26, 29), (24, 25, 33, 32), (18, 22, 30, 26), (138, 79, 80, 139), (20, 21, 29, 28), (19, 24, 32, 27), (28, 29, 37, 36), (27, 32, 40, 35), (31, 27, 35, 39), (79, 31, 39, 80), (29, 26, 34, 37), (32, 33, 41, 40), (26, 30, 38, 34), (126, 127, 71, 70), (36, 37, 52, 50), (50, 52, 53, 51), (51, 53, 43, 46), (37, 34, 54, 52), (52, 54, 55, 53), (53, 55, 42, 43), (34, 38, 56, 54), (54, 56, 57, 55), (55, 57, 49, 42), (141, 83, 81, 142), (135, 94, 95, 143), (80, 39, 58, 82), (82, 58, 59, 83), (83, 59, 48, 81), (39, 35, 60, 58), (58, 60, 61, 59), (59, 61, 47, 48), (35, 40, 62, 60), (60, 62, 63, 61), (61, 63, 45, 47), (40, 41, 64, 62), (62, 64, 65, 63), (63, 65, 44, 45), (57, 74, 72, 49), (56, 73, 74, 57), (38, 71, 73, 56), (30, 70, 71, 38), (22, 69, 70, 30), (10, 66, 69, 22), (10, 85, 90, 66), (14, 15, 68, 67), (132, 133, 93, 75), (143, 95, 93, 133), (128, 129, 74, 73), (129, 130, 72, 74), (140, 82, 83, 141), (139, 80, 82, 140), (122, 120, 66, 90), (136, 137, 77, 76), (94, 76, 16, 88), (0, 88, 16, 6), (0, 5, 11, 87), (125, 131, 92, 91), (94, 88, 89, 95), (95, 89, 87, 93), (84, 91, 92, 86), (86, 92, 90, 85), (131, 122, 90, 92), (121, 126, 70, 69), (1, 3, 14, 84), (134, 78, 79, 138), (135, 136, 76, 94), (100, 98, 99, 101), (97, 102, 103, 96), (102, 104, 105, 103), (104, 106, 107, 105), (106, 110, 111, 107), (110, 112, 113, 111), (112, 109, 108, 113), (115, 118, 119, 114), (118, 116, 117, 119), (98, 115, 114, 99), (116, 97, 96, 117), (120, 96, 103, 121), (66, 120, 121, 69), (103, 105, 126, 121), (119, 117, 122, 131), (114, 119, 131, 125), (117, 96, 120, 122), (113, 108, 130, 129), (111, 113, 129, 128), (105, 107, 127, 126), (101, 99, 124, 123), (99, 114, 125, 124), (107, 111, 128, 127), (115, 98, 136, 135), (102, 134, 138, 104), (98, 100, 137, 136), (106, 139, 140, 110), (110, 140, 141, 112), (118, 143, 133, 116), (97, 116, 133, 132), (115, 135, 143, 118), (112, 141, 142, 109), (104, 138, 139, 106), (97, 132, 134, 102)])
me_attire_accessory_mask_headbag_lowpoly.polygons.foreach_set('use_smooth', [True] * 125)
_uv = me_attire_accessory_mask_headbag_lowpoly.uv_layers.new(name='UVMap')
_uv.uv.foreach_set('vector', [0.5625, 0.375, 0.625, 0.375, 0.625, 0.448, 0.5625, 0.4375, 0.5625, 0.4375, 0.625, 0.448, 0.625, 0.5, 0.5768, 0.5088, 0.6468, 0.5581, 0.6758, 0.5523, 0.6875, 0.6089, 0.6442, 0.6085, 0.0, 0.0, 0.0, 0.0, 0.0, 0.0, 0.0, 0.0, 0.6213, 0.5651, 0.6055, 0.5601, 0.6197, 0.5413, 0.6468, 0.5581, 0.5625, 0.6387, 0.5993, 0.6421, 0.5961, 0.6847, 0.5719, 0.6848, 0.5714, 0.7468, 0.624, 0.7462, 0.625, 0.8091, 0.5625, 0.8125, 0.5625, 0.8125, 0.625, 0.8091, 0.625, 0.875, 0.5625, 0.875, 0.6872, 0.6247, 0.6507, 0.6249, 0.6442, 0.6085, 0.6875, 0.6089, 0.6875, 0.6408, 0.75, 0.64, 0.75, 0.6875, 0.6852, 0.6875, 0.5768, 0.5088, 0.6197, 0.5413, 0.5922, 0.5685, 0.569, 0.5661, 0.677, 0.5, 0.75, 0.5, 0.75, 0.5585, 0.6758, 0.5523, 0.6852, 0.6875, 0.75, 0.6875, 0.75, 0.75, 0.6841, 0.7499, 0.625, 0.6828, 0.6544, 0.6867, 0.624, 0.7462, 0.5961, 0.6847, 0.5555, 0.6233, 0.5625, 0.6387, 0.5625, 0.6299, 0.5622, 0.6139, 0.5719, 0.6848, 0.5714, 0.7468, 0.5625, 0.7496, 0.5625, 0.6827, 0.5625, 0.4375, 0.5768, 0.5088, 0.5625, 0.5133, 0.5625, 0.4375, 0.5625, 0.8125, 0.5625, 0.875, 0.5625, 0.875, 0.5625, 0.8174, 0.75, 0.6247, 0.6872, 0.6247, 0.6875, 0.6089, 0.75, 0.6097, 0.5625, 0.6387, 0.5719, 0.6848, 0.5625, 0.6827, 0.5625, 0.6299, 0.5625, 0.375, 0.5625, 0.4375, 0.5625, 0.4375, 0.5625, 0.375, 0.5714, 0.7468, 0.5625, 0.8125, 0.5625, 0.8174, 0.5625, 0.7496, 0.5768, 0.5088, 0.569, 0.5661, 0.5625, 0.5639, 0.5625, 0.5133, 0.5625, 0.6827, 0.5625, 0.7496, 0.5625, 0.7613, 0.5625, 0.683, 0.5625, 0.6299, 0.5625, 0.6827, 0.5625, 0.683, 0.5625, 0.629, 0.5625, 0.4375, 0.5625, 0.5133, 0.5625, 0.5116, 0.5625, 0.4375, 0.5625, 0.8174, 0.5625, 0.875, 0.5625, 0.875, 0.5625, 0.8265, 0.5625, 0.5133, 0.5625, 0.5639, 0.5625, 0.5612, 0.5625, 0.5116, 0.5625, 0.6127, 0.5625, 0.629, 0.5625, 0.6258, 0.5625, 0.6102, 0.5625, 0.375, 0.5625, 0.4375, 0.5625, 0.4375, 0.5625, 0.375, 0.5625, 0.7496, 0.5625, 0.8174, 0.5625, 0.8265, 0.5625, 0.7613, 0.5625, 0.375, 0.5625, 0.4375, 0.5625, 0.4362, 0.5625, 0.375, 0.5625, 0.7613, 0.5625, 0.8265, 0.5625, 0.8296, 0.5625, 0.758, 0.5625, 0.683, 0.5625, 0.7613, 0.5625, 0.758, 0.5625, 0.6783, 0.5625, 0.629, 0.5625, 0.683, 0.5625, 0.6783, 0.5625, 0.6258, 0.5625, 0.4375, 0.5625, 0.5116, 0.5625, 0.5075, 0.5625, 0.4362, 0.5625, 0.8265, 0.5625, 0.875, 0.5625, 0.875, 0.5625, 0.8296, 0.5625, 0.5116, 0.5625, 0.5612, 0.5625, 0.5595, 0.5625, 0.5075, 0.5625, 0.612, 0.5625, 0.6095, 0.5625, 0.596, 0.5625, 0.5978, 0.0, 0.0, 0.0, 0.0, 0.0, 0.0, 0.0, 0.0, 0.0, 0.0, 0.0, 0.0, 0.0, 0.0, 0.0, 0.0, 0.0, 0.0, 0.0, 0.0, 0.0, 0.0, 0.0, 0.0, 0.0, 0.0, 0.0, 0.0, 0.0, 0.0, 0.0, 0.0, 0.0, 0.0, 0.0, 0.0, 0.0, 0.0, 0.0, 0.0, 0.0, 0.0, 0.0, 0.0, 0.0, 0.0, 0.0, 0.0, 0.0, 0.0, 0.0, 0.0, 0.0, 0.0, 0.0, 0.0, 0.0, 0.0, 0.0, 0.0, 0.0, 0.0, 0.0, 0.0, 0.0, 0.0, 0.0, 0.0, 0.0, 0.0, 0.0, 0.0, 0.0, 0.0, 0.0, 0.0, 0.0, 0.0, 0.0, 0.0, 0.6509, 0.6258, 0.6441, 0.6419, 0.625, 0.6419, 0.6244, 0.6261, 0.0, 0.0, 0.0, 0.0, 0.0, 0.0, 0.0, 0.0, 0.0, 0.0, 0.0, 0.0, 0.0, 0.0, 0.0, 0.0, 0.0, 0.0, 0.0, 0.0, 0.0, 0.0, 0.0, 0.0, 0.0, 0.0, 0.0, 0.0, 0.0, 0.0, 0.0, 0.0, 0.0, 0.0, 0.0, 0.0, 0.0, 0.0, 0.0, 0.0, 0.0, 0.0, 0.0, 0.0, 0.0, 0.0, 0.0, 0.0, 0.0, 0.0, 0.0, 0.0, 0.0, 0.0, 0.0, 0.0, 0.0, 0.0, 0.0, 0.0, 0.0, 0.0, 0.0, 0.0, 0.0, 0.0, 0.0, 0.0, 0.0, 0.0, 0.0, 0.0, 0.0, 0.0, 0.0, 0.0, 0.0, 0.0, 0.0, 0.0, 0.0, 0.0, 0.0, 0.0, 0.0, 0.0, 0.0, 0.0, 0.0, 0.0, 0.0, 0.0, 0.0, 0.0, 0.0, 0.0, 0.0, 0.0, 0.0, 0.0, 0.0, 0.0, 0.0, 0.0, 0.0, 0.0, 0.0, 0.0, 0.0, 0.0, 0.0, 0.0, 0.0, 0.0, 0.0, 0.0, 0.0, 0.0, 0.0, 0.0, 0.5625, 0.5612, 0.5625, 0.5978, 0.5625, 0.596, 0.5625, 0.5595, 0.5625, 0.5639, 0.5625, 0.5985, 0.5625, 0.5978, 0.5625, 0.5612, 0.569, 0.5661, 0.5625, 0.6075, 0.5625, 0.5985, 0.5625, 0.5639, 0.569, 0.5661, 0.5922, 0.5685, 0.5991, 0.6092, 0.5625, 0.6075, 0.6758, 0.5523, 0.75, 0.5585, 0.75, 0.6097, 0.6875, 0.6089, 0.5555, 0.6233, 0.585, 0.6266, 0.5993, 0.6421, 0.5625, 0.6387, 0.6244, 0.6261, 0.625, 0.6419, 0.5993, 0.6421, 0.585, 0.6266, 0.0, 0.0, 0.0, 0.0, 0.0, 0.0, 0.0, 0.0, 0.0, 0.0, 0.0, 0.0, 0.0, 0.0, 0.0, 0.0, 0.0, 0.0, 0.0, 0.0, 0.0, 0.0, 0.0, 0.0, 0.0, 0.0, 0.0, 0.0, 0.0, 0.0, 0.0, 0.0, 0.5851, 0.6259, 0.5554, 0.6227, 0.5625, 0.6075, 0.5991, 0.6092, 0.6871, 0.6253, 0.75, 0.6253, 0.75, 0.64, 0.6875, 0.6408, 0.6441, 0.6419, 0.6875, 0.6408, 0.6852, 0.6875, 0.6544, 0.6867, 0.624, 0.7462, 0.6544, 0.6867, 0.6852, 0.6875, 0.6841, 0.7499, 0.624, 0.7462, 0.5714, 0.7468, 0.5719, 0.6848, 0.5961, 0.6847, 0.6507, 0.6249, 0.6243, 0.6252, 0.6244, 0.6087, 0.6442, 0.6085, 0.6441, 0.6419, 0.6544, 0.6867, 0.625, 0.6828, 0.625, 0.6419, 0.625, 0.6419, 0.625, 0.6828, 0.5961, 0.6847, 0.5993, 0.6421, 0.6468, 0.5581, 0.6442, 0.6085, 0.6244, 0.6087, 0.618, 0.5704, 0.618, 0.5704, 0.6244, 0.6087, 0.5991, 0.6092, 0.5922, 0.5685, 0.6243, 0.6252, 0.5851, 0.6259, 0.5991, 0.6092, 0.6244, 0.6087, 0.5623, 0.6132, 0.5625, 0.612, 0.5625, 0.5978, 0.5625, 0.5985, 0.625, 0.5, 0.677, 0.5, 0.6758, 0.5523, 0.6468, 0.5581, 0.5622, 0.6139, 0.5625, 0.6299, 0.5625, 0.629, 0.5625, 0.6127, 0.6509, 0.6258, 0.6871, 0.6253, 0.6875, 0.6408, 0.6441, 0.6419, 0.75, 0.6251, 0.6875, 0.6251, 0.6875, 0.6249, 0.75, 0.6249, 0.5549, 0.6232, 0.5625, 0.6136, 0.5625, 0.6134, 0.5549, 0.623, 0.5625, 0.6136, 0.5625, 0.6124, 0.5625, 0.6122, 0.5625, 0.6134, 0.5625, 0.6124, 0.5625, 0.6099, 0.5625, 0.6097, 0.5625, 0.6122, 0.0, 0.0, 0.0, 0.0, 0.0, 0.0, 0.0, 0.0, 0.0, 0.0, 0.0, 0.0, 0.0, 0.0, 0.0, 0.0, 0.0, 0.0, 0.0, 0.0, 0.0, 0.0, 0.0, 0.0, 0.6504, 0.6255, 0.625, 0.6257, 0.625, 0.6255, 0.6504, 0.6253, 0.625, 0.6257, 0.5847, 0.6264, 0.5847, 0.6262, 0.625, 0.6255, 0.6875, 0.6251, 0.6504, 0.6255, 0.6504, 0.6253, 0.6875, 0.6249, 0.5847, 0.6264, 0.5549, 0.6232, 0.5549, 0.623, 0.5847, 0.6262, 0.5554, 0.6227, 0.5549, 0.623, 0.5625, 0.6134, 0.5623, 0.6132, 0.5625, 0.6075, 0.5554, 0.6227, 0.5623, 0.6132, 0.5625, 0.5985, 0.5625, 0.6134, 0.5625, 0.6122, 0.5625, 0.612, 0.5623, 0.6132, 0.625, 0.6255, 0.5847, 0.6262, 0.5851, 0.6259, 0.6243, 0.6252, 0.6504, 0.6253, 0.625, 0.6255, 0.6243, 0.6252, 0.6507, 0.6249, 0.5847, 0.6262, 0.5549, 0.623, 0.5554, 0.6227, 0.5851, 0.6259, 0.0, 0.0, 0.0, 0.0, 0.0, 0.0, 0.0, 0.0, 0.0, 0.0, 0.0, 0.0, 0.0, 0.0, 0.0, 0.0, 0.5625, 0.6122, 0.5625, 0.6097, 0.5625, 0.6095, 0.5625, 0.612, 0.75, 0.6249, 0.6875, 0.6249, 0.6872, 0.6247, 0.75, 0.6247, 0.6875, 0.6249, 0.6504, 0.6253, 0.6507, 0.6249, 0.6872, 0.6247, 0.0, 0.0, 0.0, 0.0, 0.0, 0.0, 0.0, 0.0, 0.6504, 0.6255, 0.6875, 0.6251, 0.6871, 0.6253, 0.6509, 0.6258, 0.5625, 0.6136, 0.5622, 0.6139, 0.5625, 0.6127, 0.5625, 0.6124, 0.6875, 0.6251, 0.75, 0.6251, 0.75, 0.6253, 0.6871, 0.6253, 0.0, 0.0, 0.0, 0.0, 0.0, 0.0, 0.0, 0.0, 0.0, 0.0, 0.0, 0.0, 0.0, 0.0, 0.0, 0.0, 0.625, 0.6257, 0.6244, 0.6261, 0.585, 0.6266, 0.5847, 0.6264, 0.5549, 0.6232, 0.5847, 0.6264, 0.585, 0.6266, 0.5555, 0.6233, 0.6504, 0.6255, 0.6509, 0.6258, 0.6244, 0.6261, 0.625, 0.6257, 0.0, 0.0, 0.0, 0.0, 0.0, 0.0, 0.0, 0.0, 0.5625, 0.6124, 0.5625, 0.6127, 0.5625, 0.6102, 0.5625, 0.6099, 0.5549, 0.6232, 0.5555, 0.6233, 0.5622, 0.6139, 0.5625, 0.6136])
me_attire_accessory_mask_headbag_lowpoly.update()

# ---- objects
ob_attire_accessory_mask_headbag = bpy.data.objects.new('Attire_Accessory_Mask_HeadBag', me_attire_accessory_mask_headbag)
ob_attire_accessory_mask_headbag_lowpoly = bpy.data.objects.new('Attire_Accessory_Mask_HeadBag_LOWPOLY', me_attire_accessory_mask_headbag_lowpoly)

# ---- transforms, parenting, visibility, modifiers, constraints
ob_attire_accessory_mask_headbag.location = (0.0, 0.0, 0.0)
_m = ob_attire_accessory_mask_headbag.modifiers.new('Mirror', 'MIRROR')
_m.use_clip = True
_m = ob_attire_accessory_mask_headbag.modifiers.new('WeightedNormal', 'WEIGHTED_NORMAL')
_m.keep_sharp = True
ob_attire_accessory_mask_headbag_lowpoly.location = (0.0, 0.0, 0.0)
_m = ob_attire_accessory_mask_headbag_lowpoly.modifiers.new('Mirror', 'MIRROR')
_m = ob_attire_accessory_mask_headbag_lowpoly.modifiers.new('Bevel', 'BEVEL')
_m.width = 0.003
_m.width_pct = 0.003
_m.segments = 2
_m.limit_method = 'WEIGHT'
_m = ob_attire_accessory_mask_headbag_lowpoly.modifiers.new('Subdivision', 'SUBSURF')

# ---- collection membership
scene.collection.objects.link(ob_attire_accessory_mask_headbag)
scene.collection.objects.link(ob_attire_accessory_mask_headbag_lowpoly)

# ---- scene / render settings (as saved in the file)
scene.frame_start = 1; scene.frame_end = 250; scene.frame_set(1)
scene.render.engine = 'BLENDER_EEVEE_NEXT'
scene.eevee.ray_tracing_options.trace_max_roughness = 0.0
bpy.context.view_layer.update()

# ---- added for rendering (the .blend has no active camera and no usable light): camera, sun
cam_auto = bpy.data.cameras.new('AutoCamera')
cam_auto.lens = 50.0
cam_auto.sensor_width = 36.0
cam_auto.clip_end = 1000.0
ob_auto_camera = bpy.data.objects.new('AutoCamera', cam_auto)
scene.collection.objects.link(ob_auto_camera)
ob_auto_camera.location = (0.527678, -0.658377, 2.02579)
ob_auto_camera.rotation_euler = (1.09748, -7.21219e-08, 0.694738)
scene.camera = ob_auto_camera
light_auto_sun = bpy.data.lights.new('AutoSun', 'SUN')
light_auto_sun.energy = 3.0
light_auto_sun.angle = 0.0523599
ob_auto_sun = bpy.data.objects.new('AutoSun', light_auto_sun)
scene.collection.objects.link(ob_auto_sun)
ob_auto_sun.rotation_euler = (0.872665, 0.174533, 0.523599)
bpy.context.view_layer.update()
